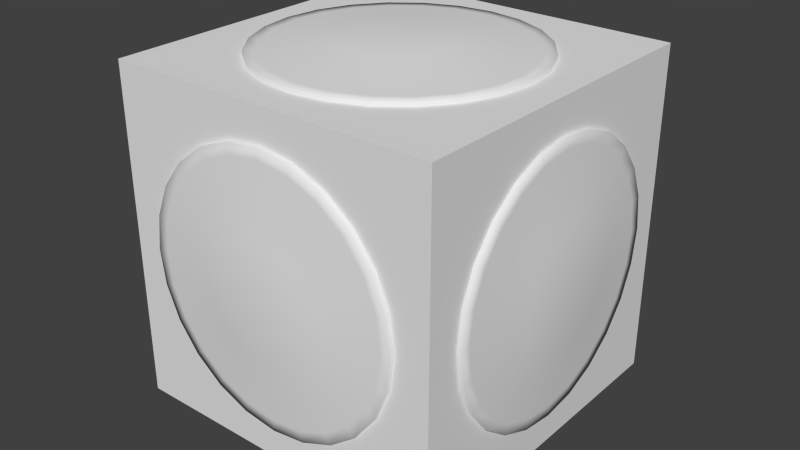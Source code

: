 # Source: TubeHub.blend  (saved by Blender 2.69.0; exported with 4.5.12 LTS)
import bpy
from mathutils import Matrix  # noqa: F401  (used for matrix-valued properties, if any)

bpy.ops.wm.read_factory_settings(use_empty=True)
scene = bpy.context.scene
scene.name = 'Scene'

# ---- collections
col_collection_1 = bpy.data.collections.new('Collection 1'); scene.collection.children.link(col_collection_1)

# ---- materials (node trees are filled in below, after node groups)
mat_material = bpy.data.materials.new('Material')
mat_material.alpha_threshold = 0.0
mat_material.use_transparent_shadow = False
mat_material.roughness = 0.5
mat_material.line_color = (0.0, 0.0, 0.0, 1.0)

# ---- material node trees

# ---- world
world_world = bpy.data.worlds.new('World'); scene.world = world_world
world_world.color = (0.05088, 0.05088, 0.05088)
world_world.use_sun_shadow = False
world_world.sun_shadow_jitter_overblur = 0.0
world_world.cycles.sampling_method = 'MANUAL'
world_world.cycles.sample_map_resolution = 256

# ---- meshes
me_cube = bpy.data.meshes.new('Cube')
me_cube.from_pydata([(-0.8487, -0.8487, -0.8487), (-0.8487, 0.8487, -0.8487), (0.8487, 0.8487, -0.8487), (0.8487, -0.8487, -0.8487), (-0.8487, -0.8487, 0.8487), (-0.8487, 0.8487, 0.8487), (0.8487, 0.8487, 0.8487), (0.8487, -0.8487, 0.8487)], [], [(4, 5, 1, 0), (5, 6, 2, 1), (6, 7, 3, 2), (7, 4, 0, 3), (0, 1, 2, 3), (7, 6, 5, 4)])
me_cube.use_remesh_preserve_volume = False
me_cube.use_remesh_preserve_attributes = False
me_cube.use_mirror_vertex_groups = False
me_cube.update()
me_sphere = bpy.data.meshes.new('Sphere')
me_sphere.from_pydata([(-0.4637, 0.0, 0.8032), (-0.6558, 0.0, 0.6558), (-0.8032, 0.0, 0.4637), (-0.8032, 0.0, -0.4637), (-0.6558, 0.0, -0.6558), (-0.4638, 0.0, -0.8032), (-0.4479, 0.12, 0.8032), (-0.6335, 0.1697, 0.6558), (-0.7759, 0.2079, 0.4637), (-0.7759, 0.2079, -0.4637), (-0.6335, 0.1697, -0.6558), (-0.4479, 0.12, -0.8032), (-0.4016, 0.2319, 0.8032), (-0.568, 0.3279, 0.6558), (-0.6956, 0.4016, 0.4637), (-0.7759, 0.4479, 0.2401), (-0.8032, 0.4637, 7.002e-08), (-0.7759, 0.4479, -0.2401), (-0.6956, 0.4016, -0.4637), (-0.568, 0.3279, -0.6558), (-0.4016, 0.2319, -0.8032), (-0.3279, 0.3279, 0.8032), (-0.4637, 0.4637, 0.6558), (-0.568, 0.568, 0.4637), (-0.6335, 0.6335, 0.2401), (-0.6558, 0.6558, 7.002e-08), (-0.6335, 0.6335, -0.2401), (-0.568, 0.568, -0.4637), (-0.4638, 0.4637, -0.6558), (-0.3279, 0.3279, -0.8032), (-0.2319, 0.4016, 0.8032), (-0.3279, 0.568, 0.6558), (-0.4016, 0.6956, 0.4637), (-0.4479, 0.7759, 0.2401), (-0.4637, 0.8032, 7.002e-08), (-0.4479, 0.7759, -0.2401), (-0.4016, 0.6956, -0.4637), (-0.3279, 0.568, -0.6558), (-0.2319, 0.4016, -0.8032), (-0.12, 0.4479, 0.8032), (-0.1697, 0.6335, 0.6558), (-0.2079, 0.7759, 0.4637), (-0.2079, 0.7759, -0.4637), (-0.1697, 0.6335, -0.6558), (-0.12, 0.4479, -0.8032), (-3.108e-07, 0.4637, 0.8032), (-1.339e-07, 0.6558, 0.6558), (-1.229e-07, 0.8032, 0.4637), (-1.229e-07, 0.8032, -0.4637), (-2.113e-07, 0.6558, -0.6558), (-2.556e-07, 0.4637, -0.8032), (0.12, 0.4479, 0.8032), (0.1697, 0.6335, 0.6558), (0.2079, 0.7759, 0.4637), (0.2079, 0.7759, -0.4637), (0.1697, 0.6335, -0.6558), (0.12, 0.4479, -0.8032), (0.2319, 0.4016, 0.8032), (0.3279, 0.568, 0.6558), (0.4016, 0.6956, 0.4637), (0.4479, 0.7759, 0.2401), (0.4637, 0.8032, 7.002e-08), (0.4479, 0.7759, -0.2401), (0.4016, 0.6956, -0.4637), (0.3279, 0.568, -0.6558), (0.2319, 0.4016, -0.8032), (0.3279, 0.3279, 0.8032), (0.4637, 0.4637, 0.6558), (0.568, 0.568, 0.4637), (0.6335, 0.6335, 0.2401), (0.6558, 0.6558, 7.002e-08), (0.6335, 0.6335, -0.2401), (0.568, 0.568, -0.4637), (0.4637, 0.4637, -0.6558), (0.3279, 0.3279, -0.8032), (0.4016, 0.2319, 0.8032), (0.568, 0.3279, 0.6558), (0.6956, 0.4016, 0.4637), (0.7759, 0.4479, 0.2401), (0.8032, 0.4637, 7.002e-08), (0.7759, 0.4479, -0.2401), (0.6956, 0.4016, -0.4637), (0.568, 0.3279, -0.6558), (0.4016, 0.2319, -0.8032), (0.4479, 0.12, 0.8032), (0.6335, 0.1697, 0.6558), (0.7759, 0.2079, 0.4637), (0.7759, 0.2079, -0.4637), (0.6335, 0.1697, -0.6558), (0.4479, 0.12, -0.8032), (0.4637, -3.82e-08, 0.8032), (0.6558, -2.814e-07, 0.6558), (0.8032, -3.81e-07, 0.4637), (0.8032, -3.81e-07, -0.4637), (0.6558, -2.704e-07, -0.6558), (0.4637, -1.267e-07, -0.8032), (0.4479, -0.12, 0.8032), (0.6335, -0.1697, 0.6558), (0.7759, -0.2079, 0.4637), (0.7759, -0.2079, -0.4637), (0.6335, -0.1697, -0.6558), (0.4479, -0.12, -0.8032), (0.4016, -0.2319, 0.8032), (0.568, -0.3279, 0.6558), (0.6956, -0.4016, 0.4637), (0.7759, -0.4479, 0.2401), (0.8032, -0.4638, 7.002e-08), (0.7759, -0.4479, -0.2401), (0.6956, -0.4016, -0.4637), (0.568, -0.3279, -0.6558), (0.4016, -0.2319, -0.8032), (0.3279, -0.3279, 0.8032), (0.4637, -0.4638, 0.6558), (0.568, -0.568, 0.4637), (0.6335, -0.6335, 0.2401), (0.6558, -0.6558, 7.002e-08), (0.6335, -0.6335, -0.2401), (0.568, -0.568, -0.4637), (0.4637, -0.4638, -0.6558), (0.3279, -0.3279, -0.8032), (0.2319, -0.4016, 0.8032), (0.3279, -0.568, 0.6558), (0.4016, -0.6956, 0.4637), (0.4479, -0.7759, 0.2401), (0.4637, -0.8032, 7.002e-08), (0.4479, -0.7759, -0.2401), (0.4016, -0.6956, -0.4637), (0.3279, -0.568, -0.6558), (0.2319, -0.4016, -0.8032), (0.12, -0.4479, 0.8032), (0.1697, -0.6335, 0.6558), (0.2079, -0.7759, 0.4637), (0.2079, -0.7759, -0.4637), (0.1697, -0.6335, -0.6558), (0.12, -0.4479, -0.8032), (-5.099e-07, -0.4637, 0.8032), (-7.089e-07, -0.6558, 0.6558), (-8.747e-07, -0.8032, 0.4637), (-8.747e-07, -0.8032, -0.4637), (-7.31e-07, -0.6558, -0.6558), (-5.32e-07, -0.4637, -0.8032), (-0.12, -0.4479, 0.8032), (-0.1697, -0.6335, 0.6558), (-0.2079, -0.7759, 0.4637), (-0.2079, -0.7759, -0.4637), (-0.1697, -0.6335, -0.6558), (-0.12, -0.4479, -0.8032), (-0.2319, -0.4016, 0.8032), (-0.3279, -0.568, 0.6558), (-0.4016, -0.6956, 0.4637), (-0.4479, -0.7759, 0.2401), (-0.4638, -0.8032, 7.002e-08), (-0.4479, -0.7759, -0.2401), (-0.4016, -0.6956, -0.4637), (-0.3279, -0.568, -0.6558), (-0.2319, -0.4016, -0.8032), (-0.3279, -0.3279, 0.8032), (-0.4638, -0.4637, 0.6558), (-0.568, -0.568, 0.4637), (-0.6335, -0.6335, 0.2401), (-0.6558, -0.6558, 7.002e-08), (-0.6335, -0.6335, -0.2401), (-0.568, -0.568, -0.4637), (-0.4638, -0.4637, -0.6558), (-0.3279, -0.3279, -0.8032), (-0.4016, -0.2319, 0.8032), (-0.568, -0.3279, 0.6558), (-0.6956, -0.4016, 0.4637), (-0.7759, -0.4479, 0.2401), (-0.8032, -0.4637, 7.002e-08), (-0.7759, -0.4479, -0.2401), (-0.6956, -0.4016, -0.4637), (-0.568, -0.3279, -0.6558), (-0.4016, -0.2319, -0.8032), (-0.4479, -0.12, 0.8032), (-0.6335, -0.1697, 0.6558), (-0.7759, -0.2079, 0.4637), (-0.7759, -0.2079, -0.4637), (-0.6335, -0.1697, -0.6558), (-0.4479, -0.12, -0.8032)], [], [(5, 4, 10, 11), (4, 3, 9, 10), (2, 1, 7, 8), (1, 0, 6, 7), (11, 10, 19, 20), (10, 9, 18, 19), (8, 7, 13, 14), (7, 6, 12, 13), (20, 19, 28, 29), (19, 18, 27, 28), (18, 17, 26, 27), (17, 16, 25, 26), (16, 15, 24, 25), (15, 14, 23, 24), (14, 13, 22, 23), (13, 12, 21, 22), (29, 28, 37, 38), (28, 27, 36, 37), (27, 26, 35, 36), (26, 25, 34, 35), (25, 24, 33, 34), (24, 23, 32, 33), (23, 22, 31, 32), (22, 21, 30, 31), (38, 37, 43, 44), (37, 36, 42, 43), (32, 31, 40, 41), (31, 30, 39, 40), (44, 43, 49, 50), (43, 42, 48, 49), (41, 40, 46, 47), (40, 39, 45, 46), (50, 49, 55, 56), (49, 48, 54, 55), (47, 46, 52, 53), (46, 45, 51, 52), (56, 55, 64, 65), (55, 54, 63, 64), (53, 52, 58, 59), (52, 51, 57, 58), (65, 64, 73, 74), (64, 63, 72, 73), (63, 62, 71, 72), (62, 61, 70, 71), (61, 60, 69, 70), (60, 59, 68, 69), (59, 58, 67, 68), (58, 57, 66, 67), (74, 73, 82, 83), (73, 72, 81, 82), (72, 71, 80, 81), (71, 70, 79, 80), (70, 69, 78, 79), (69, 68, 77, 78), (68, 67, 76, 77), (67, 66, 75, 76), (83, 82, 88, 89), (82, 81, 87, 88), (77, 76, 85, 86), (76, 75, 84, 85), (89, 88, 94, 95), (88, 87, 93, 94), (86, 85, 91, 92), (85, 84, 90, 91), (95, 94, 100, 101), (94, 93, 99, 100), (92, 91, 97, 98), (91, 90, 96, 97), (101, 100, 109, 110), (100, 99, 108, 109), (98, 97, 103, 104), (97, 96, 102, 103), (110, 109, 118, 119), (109, 108, 117, 118), (108, 107, 116, 117), (107, 106, 115, 116), (106, 105, 114, 115), (105, 104, 113, 114), (104, 103, 112, 113), (103, 102, 111, 112), (119, 118, 127, 128), (118, 117, 126, 127), (117, 116, 125, 126), (116, 115, 124, 125), (115, 114, 123, 124), (114, 113, 122, 123), (113, 112, 121, 122), (112, 111, 120, 121), (128, 127, 133, 134), (127, 126, 132, 133), (122, 121, 130, 131), (121, 120, 129, 130), (134, 133, 139, 140), (133, 132, 138, 139), (131, 130, 136, 137), (130, 129, 135, 136), (140, 139, 145, 146), (139, 138, 144, 145), (137, 136, 142, 143), (136, 135, 141, 142), (146, 145, 154, 155), (145, 144, 153, 154), (143, 142, 148, 149), (142, 141, 147, 148), (155, 154, 163, 164), (154, 153, 162, 163), (153, 152, 161, 162), (152, 151, 160, 161), (151, 150, 159, 160), (150, 149, 158, 159), (149, 148, 157, 158), (148, 147, 156, 157), (164, 163, 172, 173), (163, 162, 171, 172), (162, 161, 170, 171), (161, 160, 169, 170), (160, 159, 168, 169), (159, 158, 167, 168), (158, 157, 166, 167), (157, 156, 165, 166), (173, 172, 178, 179), (172, 171, 177, 178), (167, 166, 175, 176), (166, 165, 174, 175), (179, 178, 4, 5), (178, 177, 3, 4), (176, 175, 1, 2), (175, 174, 0, 1)])
me_sphere.polygons.foreach_set('use_smooth', [True] * 128)
_uv = me_sphere.uv_layers.new(name='UVMap')
_uv.uv.foreach_set('vector', [0.06207, 0.2443, 0.1061, 0.2095, 0.1211, 0.2249, 0.08761, 0.2699, 0.1061, 0.2095, 0.1258, 0.1945, 0.1363, 0.2052, 0.1211, 0.2249, 0.157, 0.1715, 0.1612, 0.1683, 0.1637, 0.1708, 0.1604, 0.1749, 0.1612, 0.1683, 0.165, 0.1655, 0.1666, 0.1671, 0.1637, 0.1708, 0.08761, 0.2699, 0.1211, 0.2249, 0.1396, 0.2358, 0.1189, 0.288, 0.1211, 0.2249, 0.1363, 0.2052, 0.1492, 0.2129, 0.1396, 0.2358, 0.1604, 0.1749, 0.1637, 0.1708, 0.1667, 0.1725, 0.1647, 0.1774, 0.1637, 0.1708, 0.1666, 0.1671, 0.1686, 0.1682, 0.1667, 0.1725, 0.1189, 0.288, 0.1396, 0.2358, 0.1603, 0.2416, 0.1538, 0.2973, 0.1396, 0.2358, 0.1492, 0.2129, 0.1636, 0.2169, 0.1603, 0.2416, 0.1492, 0.2129, 0.155, 0.1993, 0.1658, 0.2023, 0.1636, 0.2169, 0.155, 0.1993, 0.1591, 0.19, 0.1673, 0.1923, 0.1658, 0.2023, 0.1591, 0.19, 0.1622, 0.183, 0.1684, 0.1848, 0.1673, 0.1923, 0.1622, 0.183, 0.1647, 0.1774, 0.1694, 0.1786, 0.1684, 0.1848, 0.1647, 0.1774, 0.1667, 0.1725, 0.1701, 0.1734, 0.1694, 0.1786, 0.1667, 0.1725, 0.1686, 0.1682, 0.1708, 0.1688, 0.1701, 0.1734, 0.1538, 0.2973, 0.1603, 0.2416, 0.1818, 0.2418, 0.1899, 0.2973, 0.1603, 0.2416, 0.1636, 0.2169, 0.1786, 0.2171, 0.1818, 0.2418, 0.1636, 0.2169, 0.1658, 0.2023, 0.1769, 0.2025, 0.1786, 0.2171, 0.1658, 0.2023, 0.1673, 0.1923, 0.1758, 0.1924, 0.1769, 0.2025, 0.1673, 0.1923, 0.1684, 0.1848, 0.1749, 0.1848, 0.1758, 0.1924, 0.1684, 0.1848, 0.1694, 0.1786, 0.1743, 0.1787, 0.1749, 0.1848, 0.1694, 0.1786, 0.1701, 0.1734, 0.1736, 0.1734, 0.1743, 0.1787, 0.1701, 0.1734, 0.1708, 0.1688, 0.173, 0.1687, 0.1736, 0.1734, 0.1899, 0.2973, 0.1818, 0.2418, 0.2026, 0.2365, 0.2248, 0.288, 0.1818, 0.2418, 0.1786, 0.2171, 0.1931, 0.2135, 0.2026, 0.2365, 0.1743, 0.1787, 0.1736, 0.1734, 0.177, 0.1725, 0.179, 0.1774, 0.1736, 0.1734, 0.173, 0.1687, 0.1752, 0.1681, 0.177, 0.1725, 0.2248, 0.288, 0.2026, 0.2365, 0.2213, 0.2259, 0.2561, 0.2699, 0.2026, 0.2365, 0.1931, 0.2135, 0.2062, 0.2061, 0.2213, 0.2259, 0.179, 0.1774, 0.177, 0.1725, 0.1801, 0.1707, 0.1832, 0.175, 0.177, 0.1725, 0.1752, 0.1681, 0.1772, 0.167, 0.1801, 0.1707, 0.2561, 0.2699, 0.2213, 0.2259, 0.2367, 0.2109, 0.2817, 0.2443, 0.2213, 0.2259, 0.2062, 0.2061, 0.217, 0.1957, 0.2367, 0.2109, 0.1832, 0.175, 0.1801, 0.1707, 0.1825, 0.1683, 0.1867, 0.1715, 0.1801, 0.1707, 0.1772, 0.167, 0.1788, 0.1654, 0.1825, 0.1683, 0.2817, 0.2443, 0.2367, 0.2109, 0.2476, 0.1924, 0.2997, 0.2131, 0.2367, 0.2109, 0.217, 0.1957, 0.2246, 0.1828, 0.2476, 0.1924, 0.1867, 0.1715, 0.1825, 0.1683, 0.1843, 0.1652, 0.1891, 0.1673, 0.1825, 0.1683, 0.1788, 0.1654, 0.18, 0.1634, 0.1843, 0.1652, 0.2997, 0.2131, 0.2476, 0.1924, 0.2534, 0.1717, 0.3091, 0.1782, 0.2476, 0.1924, 0.2246, 0.1828, 0.2287, 0.1683, 0.2534, 0.1717, 0.2246, 0.1828, 0.2111, 0.1769, 0.2141, 0.1662, 0.2287, 0.1683, 0.2111, 0.1769, 0.2018, 0.1729, 0.2041, 0.1647, 0.2141, 0.1662, 0.2018, 0.1729, 0.1948, 0.1698, 0.1965, 0.1635, 0.2041, 0.1647, 0.1948, 0.1698, 0.1891, 0.1673, 0.1904, 0.1626, 0.1965, 0.1635, 0.1891, 0.1673, 0.1843, 0.1652, 0.1852, 0.1618, 0.1904, 0.1626, 0.1843, 0.1652, 0.18, 0.1634, 0.1805, 0.1612, 0.1852, 0.1618, 0.3091, 0.1782, 0.2534, 0.1717, 0.2536, 0.1502, 0.3091, 0.142, 0.2534, 0.1717, 0.2287, 0.1683, 0.2289, 0.1534, 0.2536, 0.1502, 0.2287, 0.1683, 0.2141, 0.1662, 0.2143, 0.1551, 0.2289, 0.1534, 0.2141, 0.1662, 0.2041, 0.1647, 0.2042, 0.1562, 0.2143, 0.1551, 0.2041, 0.1647, 0.1965, 0.1635, 0.1966, 0.157, 0.2042, 0.1562, 0.1965, 0.1635, 0.1904, 0.1626, 0.1904, 0.1577, 0.1966, 0.157, 0.1904, 0.1626, 0.1852, 0.1618, 0.1852, 0.1583, 0.1904, 0.1577, 0.1852, 0.1618, 0.1805, 0.1612, 0.1805, 0.1589, 0.1852, 0.1583, 0.3091, 0.142, 0.2536, 0.1502, 0.2482, 0.1294, 0.2997, 0.1072, 0.2536, 0.1502, 0.2289, 0.1534, 0.2252, 0.1388, 0.2482, 0.1294, 0.1904, 0.1577, 0.1852, 0.1583, 0.1843, 0.1549, 0.1892, 0.153, 0.1852, 0.1583, 0.1805, 0.1589, 0.1799, 0.1567, 0.1843, 0.1549, 0.2997, 0.1072, 0.2482, 0.1294, 0.2377, 0.1107, 0.2816, 0.07588, 0.2482, 0.1294, 0.2252, 0.1388, 0.2179, 0.1258, 0.2377, 0.1107, 0.1892, 0.153, 0.1843, 0.1549, 0.1825, 0.1519, 0.1868, 0.1488, 0.1843, 0.1549, 0.1799, 0.1567, 0.1788, 0.1547, 0.1825, 0.1519, 0.2816, 0.07588, 0.2377, 0.1107, 0.2226, 0.09534, 0.2561, 0.05035, 0.2377, 0.1107, 0.2179, 0.1258, 0.2074, 0.115, 0.2226, 0.09534, 0.1868, 0.1488, 0.1825, 0.1519, 0.1801, 0.1494, 0.1833, 0.1453, 0.1825, 0.1519, 0.1788, 0.1547, 0.1772, 0.1532, 0.1801, 0.1494, 0.2561, 0.05035, 0.2226, 0.09534, 0.2041, 0.08441, 0.2248, 0.0323, 0.2226, 0.09534, 0.2074, 0.115, 0.1945, 0.1074, 0.2041, 0.08441, 0.1833, 0.1453, 0.1801, 0.1494, 0.177, 0.1477, 0.1791, 0.1428, 0.1801, 0.1494, 0.1772, 0.1532, 0.1752, 0.152, 0.177, 0.1477, 0.2248, 0.0323, 0.2041, 0.08441, 0.1835, 0.07864, 0.1899, 0.02295, 0.2041, 0.08441, 0.1945, 0.1074, 0.1801, 0.1033, 0.1835, 0.07864, 0.1945, 0.1074, 0.1887, 0.1209, 0.178, 0.1179, 0.1801, 0.1033, 0.1887, 0.1209, 0.1846, 0.1302, 0.1765, 0.1279, 0.178, 0.1179, 0.1846, 0.1302, 0.1816, 0.1372, 0.1753, 0.1355, 0.1765, 0.1279, 0.1816, 0.1372, 0.1791, 0.1428, 0.1744, 0.1416, 0.1753, 0.1355, 0.1791, 0.1428, 0.177, 0.1477, 0.1736, 0.1468, 0.1744, 0.1416, 0.177, 0.1477, 0.1752, 0.152, 0.173, 0.1515, 0.1736, 0.1468, 0.1899, 0.02295, 0.1835, 0.07864, 0.162, 0.07842, 0.1538, 0.02295, 0.1835, 0.07864, 0.1801, 0.1033, 0.1651, 0.1031, 0.162, 0.07842, 0.1801, 0.1033, 0.178, 0.1179, 0.1668, 0.1177, 0.1651, 0.1031, 0.178, 0.1179, 0.1765, 0.1279, 0.168, 0.1278, 0.1668, 0.1177, 0.1765, 0.1279, 0.1753, 0.1355, 0.1688, 0.1354, 0.168, 0.1278, 0.1753, 0.1355, 0.1744, 0.1416, 0.1695, 0.1416, 0.1688, 0.1354, 0.1744, 0.1416, 0.1736, 0.1468, 0.1701, 0.1468, 0.1695, 0.1416, 0.1736, 0.1468, 0.173, 0.1515, 0.1707, 0.1515, 0.1701, 0.1468, 0.1538, 0.02295, 0.162, 0.07842, 0.1412, 0.08377, 0.119, 0.0323, 0.162, 0.07842, 0.1651, 0.1031, 0.1506, 0.1068, 0.1412, 0.08377, 0.1695, 0.1416, 0.1701, 0.1468, 0.1667, 0.1477, 0.1648, 0.1428, 0.1701, 0.1468, 0.1707, 0.1515, 0.1685, 0.1521, 0.1667, 0.1477, 0.119, 0.0323, 0.1412, 0.08377, 0.1225, 0.09431, 0.08768, 0.05035, 0.1412, 0.08377, 0.1506, 0.1068, 0.1375, 0.1141, 0.1225, 0.09431, 0.1648, 0.1428, 0.1667, 0.1477, 0.1637, 0.1495, 0.1605, 0.1453, 0.1667, 0.1477, 0.1685, 0.1521, 0.1665, 0.1533, 0.1637, 0.1495, 0.08768, 0.05035, 0.1225, 0.09431, 0.1071, 0.1093, 0.06213, 0.07587, 0.1225, 0.09431, 0.1375, 0.1141, 0.1268, 0.1246, 0.1071, 0.1093, 0.1605, 0.1453, 0.1637, 0.1495, 0.1612, 0.152, 0.1571, 0.1487, 0.1637, 0.1495, 0.1665, 0.1533, 0.1649, 0.1549, 0.1612, 0.152, 0.06213, 0.07587, 0.1071, 0.1093, 0.09617, 0.1278, 0.04407, 0.1071, 0.1071, 0.1093, 0.1268, 0.1246, 0.1191, 0.1374, 0.09617, 0.1278, 0.1571, 0.1487, 0.1612, 0.152, 0.1594, 0.155, 0.1546, 0.1529, 0.1612, 0.152, 0.1649, 0.1549, 0.1638, 0.1568, 0.1594, 0.155, 0.04407, 0.1071, 0.09617, 0.1278, 0.09039, 0.1485, 0.0347, 0.142, 0.09617, 0.1278, 0.1191, 0.1374, 0.115, 0.1519, 0.09039, 0.1485, 0.1191, 0.1374, 0.1327, 0.1433, 0.1296, 0.154, 0.115, 0.1519, 0.1327, 0.1433, 0.1419, 0.1474, 0.1397, 0.1555, 0.1296, 0.154, 0.1419, 0.1474, 0.1489, 0.1504, 0.1472, 0.1567, 0.1397, 0.1555, 0.1489, 0.1504, 0.1546, 0.1529, 0.1533, 0.1576, 0.1472, 0.1567, 0.1546, 0.1529, 0.1594, 0.155, 0.1585, 0.1584, 0.1533, 0.1576, 0.1594, 0.155, 0.1638, 0.1568, 0.1632, 0.159, 0.1585, 0.1584, 0.0347, 0.142, 0.09039, 0.1485, 0.09017, 0.17, 0.03469, 0.1781, 0.09039, 0.1485, 0.115, 0.1519, 0.1148, 0.1669, 0.09017, 0.17, 0.115, 0.1519, 0.1296, 0.154, 0.1295, 0.1651, 0.1148, 0.1669, 0.1296, 0.154, 0.1397, 0.1555, 0.1396, 0.164, 0.1295, 0.1651, 0.1397, 0.1555, 0.1472, 0.1567, 0.1472, 0.1632, 0.1396, 0.164, 0.1472, 0.1567, 0.1533, 0.1576, 0.1533, 0.1625, 0.1472, 0.1632, 0.1533, 0.1576, 0.1585, 0.1584, 0.1585, 0.1619, 0.1533, 0.1625, 0.1585, 0.1584, 0.1632, 0.159, 0.1632, 0.1613, 0.1585, 0.1619, 0.03469, 0.1781, 0.09017, 0.17, 0.09551, 0.1908, 0.04402, 0.213, 0.09017, 0.17, 0.1148, 0.1669, 0.1185, 0.1814, 0.09551, 0.1908, 0.1533, 0.1625, 0.1585, 0.1619, 0.1594, 0.1653, 0.1546, 0.1672, 0.1585, 0.1619, 0.1632, 0.1613, 0.1638, 0.1635, 0.1594, 0.1653, 0.04402, 0.213, 0.09551, 0.1908, 0.1061, 0.2095, 0.06207, 0.2443, 0.09551, 0.1908, 0.1185, 0.1814, 0.1258, 0.1945, 0.1061, 0.2095, 0.1546, 0.1672, 0.1594, 0.1653, 0.1612, 0.1683, 0.157, 0.1715, 0.1594, 0.1653, 0.1638, 0.1635, 0.165, 0.1655, 0.1612, 0.1683])
me_sphere.use_remesh_preserve_volume = False
me_sphere.use_remesh_preserve_attributes = False
me_sphere.use_mirror_vertex_groups = False
me_sphere.update()
me_cylinder_001 = bpy.data.meshes.new('Cylinder.001')
me_cylinder_001.from_pydata([(0.0, -0.625, 0.8), (0.0, -0.625, -0.8), (0.1618, -0.6037, 0.8), (0.1618, -0.6037, -0.8), (0.3125, -0.5413, 0.8), (0.3125, -0.5413, -0.8), (0.4419, -0.4419, 0.8), (0.4419, -0.4419, -0.8), (0.5413, -0.3125, 0.8), (0.5413, -0.3125, -0.8), (0.6037, -0.1618, 0.8), (0.6037, -0.1618, -0.8), (0.625, -1.711e-06, 0.8), (0.625, 1.616e-06, -0.8), (0.6037, 0.1618, 0.8), (0.6037, 0.1618, -0.8), (0.5413, 0.3125, 0.8), (0.5413, 0.3125, -0.8), (0.4419, 0.4419, 0.8), (0.4419, 0.4419, -0.8), (0.3125, 0.5413, 0.8), (0.3125, 0.5413, -0.8), (0.1618, 0.6037, 0.8), (0.1618, 0.6037, -0.8), (2.434e-07, 0.625, 0.8), (2.434e-07, 0.625, -0.8), (-0.1618, 0.6037, 0.8), (-0.1618, 0.6037, -0.8), (-0.3125, 0.5413, 0.8), (-0.3125, 0.5413, -0.8), (-0.4419, 0.4419, 0.8), (-0.4419, 0.4419, -0.8), (-0.5413, 0.3125, 0.8), (-0.5413, 0.3125, -0.8), (-0.6037, 0.1618, 0.8), (-0.6037, 0.1618, -0.8), (-0.625, -1.373e-06, 0.8), (-0.625, 1.954e-06, -0.8), (-0.6037, -0.1618, 0.8), (-0.6037, -0.1618, -0.8), (-0.5413, -0.3125, 0.8), (-0.5413, -0.3125, -0.8), (-0.4419, -0.4419, 0.8), (-0.4419, -0.4419, -0.8), (-0.3125, -0.5413, 0.8), (-0.3125, -0.5413, -0.8), (-0.1618, -0.6037, 0.8), (-0.1618, -0.6037, -0.8), (9.096e-09, -0.5746, 0.8), (0.1487, -0.555, 0.8), (0.1487, -0.555, -0.8), (9.096e-09, -0.5746, -0.8), (0.2873, -0.4976, 0.8), (0.2873, -0.4976, -0.8), (0.4063, -0.4063, 0.8), (0.4063, -0.4063, -0.8), (0.4976, -0.2873, 0.8), (0.4976, -0.2873, -0.8), (0.555, -0.1487, 0.8), (0.555, -0.1487, -0.8), (0.5746, -1.701e-06, 0.8), (0.5746, 1.625e-06, -0.8), (0.555, 0.1487, 0.8), (0.555, 0.1487, -0.8), (0.4976, 0.2873, 0.8), (0.4976, 0.2873, -0.8), (0.4063, 0.4063, 0.8), (0.4063, 0.4063, -0.8), (0.2873, 0.4976, 0.8), (0.2873, 0.4976, -0.8), (0.1487, 0.555, 0.8), (0.1487, 0.555, -0.8), (2.248e-07, 0.5746, 0.8), (2.248e-07, 0.5746, -0.8), (-0.1487, 0.555, 0.8), (-0.1487, 0.555, -0.8), (-0.2873, 0.4976, 0.8), (-0.2873, 0.4976, -0.8), (-0.4063, 0.4063, 0.8), (-0.4063, 0.4063, -0.8), (-0.4976, 0.2873, 0.8), (-0.4976, 0.2873, -0.8), (-0.555, 0.1487, 0.8), (-0.555, 0.1487, -0.8), (-0.5746, -1.4e-06, 0.8), (-0.5746, 1.927e-06, -0.8), (-0.555, -0.1487, 0.8), (-0.555, -0.1487, -0.8), (-0.4976, -0.2873, 0.8), (-0.4976, -0.2873, -0.8), (-0.4063, -0.4063, 0.8), (-0.4063, -0.4063, -0.8), (-0.2873, -0.4976, 0.8), (-0.2873, -0.4976, -0.8), (-0.1487, -0.555, 0.8), (-0.1487, -0.555, -0.8), (6.822e-08, -0.272, 0.85), (0.07039, -0.2627, 0.85), (0.07039, -0.2627, -0.85), (6.822e-08, -0.272, -0.85), (0.136, -0.2355, 0.85), (0.136, -0.2355, -0.85), (0.1923, -0.1923, 0.85), (0.1923, -0.1923, -0.85), (0.2355, -0.136, 0.85), (0.2355, -0.136, -0.85), (0.2627, -0.0704, 0.85), (0.2627, -0.07039, -0.85), (0.272, -1.681e-06, 0.85), (0.272, 1.714e-06, -0.85), (0.2627, 0.07039, 0.85), (0.2627, 0.0704, -0.85), (0.2355, 0.136, 0.85), (0.2355, 0.136, -0.85), (0.1923, 0.1923, 0.85), (0.1923, 0.1923, -0.85), (0.136, 0.2355, 0.85), (0.136, 0.2355, -0.85), (0.07039, 0.2627, 0.85), (0.07039, 0.2627, -0.85), (1.02e-07, 0.272, 0.85), (1.02e-07, 0.272, -0.85), (-0.07039, 0.2627, 0.85), (-0.07039, 0.2627, -0.85), (-0.136, 0.2355, 0.85), (-0.136, 0.2355, -0.85), (-0.1923, 0.1923, 0.85), (-0.1923, 0.1923, -0.85), (-0.2355, 0.136, 0.85), (-0.2355, 0.136, -0.85), (-0.2627, 0.07039, 0.85), (-0.2627, 0.0704, -0.85), (-0.272, -1.617e-06, 0.85), (-0.272, 1.779e-06, -0.85), (-0.2627, -0.0704, 0.85), (-0.2627, -0.07039, -0.85), (-0.2355, -0.136, 0.85), (-0.2355, -0.136, -0.85), (-0.1923, -0.1923, 0.85), (-0.1923, -0.1923, -0.85), (-0.136, -0.2355, 0.85), (-0.136, -0.2355, -0.85), (-0.07039, -0.2627, 0.85), (-0.07039, -0.2627, -0.85), (-0.8, 0.005613, 0.625), (0.8, 8.317e-07, 0.625), (-0.8, 0.1674, 0.6037), (0.8, 0.1618, 0.6037), (-0.8, 0.3181, 0.5413), (0.8, 0.3125, 0.5413), (-0.8, 0.4476, 0.4419), (0.8, 0.4419, 0.4419), (-0.8, 0.5469, 0.3125), (0.8, 0.5413, 0.3125), (-0.8, 0.6093, 0.1618), (0.8, 0.6037, 0.1618), (-0.8, 0.6306, 8.789e-07), (0.8, 0.625, -7.845e-07), (-0.8, 0.6093, -0.1618), (0.8, 0.6037, -0.1618), (-0.8, 0.5469, -0.3125), (0.8, 0.5413, -0.3125), (-0.8, 0.4476, -0.4419), (0.8, 0.4419, -0.4419), (-0.8, 0.3181, -0.5413), (0.8, 0.3125, -0.5413), (-0.8, 0.1674, -0.6037), (0.8, 0.1618, -0.6037), (-0.8, 0.005613, -0.625), (0.8, 1.075e-06, -0.625), (-0.8, -0.1561, -0.6037), (0.8, -0.1618, -0.6037), (-0.8, -0.3069, -0.5413), (0.8, -0.3125, -0.5413), (-0.8, -0.4363, -0.4419), (0.8, -0.4419, -0.4419), (-0.8, -0.5357, -0.3125), (0.8, -0.5413, -0.3125), (-0.8, -0.5981, -0.1618), (0.8, -0.6037, -0.1618), (-0.8, -0.6194, 5.411e-07), (0.8, -0.625, -1.122e-06), (-0.8, -0.5981, 0.1618), (0.8, -0.6037, 0.1618), (-0.8, -0.5357, 0.3125), (0.8, -0.5413, 0.3125), (-0.8, -0.4363, 0.4419), (0.8, -0.4419, 0.4419), (-0.8, -0.3069, 0.5413), (0.8, -0.3125, 0.5413), (-0.8, -0.1561, 0.6037), (0.8, -0.1618, 0.6037), (0.0, 0.8, 0.625), (0.0, -0.8, 0.625), (0.1618, 0.8, 0.6037), (0.1618, -0.8, 0.6037), (0.3125, 0.8, 0.5413), (0.3125, -0.8, 0.5413), (0.4419, 0.8, 0.4419), (0.4419, -0.8, 0.4419), (0.5413, 0.8, 0.3125), (0.5413, -0.8, 0.3125), (0.6037, 0.8, 0.1618), (0.6037, -0.8, 0.1618), (0.625, 0.8, 8.789e-07), (0.625, -0.8, -7.845e-07), (0.6037, 0.8, -0.1618), (0.6037, -0.8, -0.1618), (0.5413, 0.8, -0.3125), (0.5413, -0.8, -0.3125), (0.4419, 0.8, -0.4419), (0.4419, -0.8, -0.4419), (0.3125, 0.8, -0.5413), (0.3125, -0.8, -0.5413), (0.1618, 0.8, -0.6037), (0.1618, -0.8, -0.6037), (2.434e-07, 0.8, -0.625), (2.434e-07, -0.8, -0.625), (-0.1618, 0.8, -0.6037), (-0.1618, -0.8, -0.6037), (-0.3125, 0.8, -0.5413), (-0.3125, -0.8, -0.5413), (-0.4419, 0.8, -0.4419), (-0.4419, -0.8, -0.4419), (-0.5413, 0.8, -0.3125), (-0.5413, -0.8, -0.3125), (-0.6037, 0.8, -0.1618), (-0.6037, -0.8, -0.1618), (-0.625, 0.8, 5.411e-07), (-0.625, -0.8, -1.122e-06), (-0.6037, 0.8, 0.1618), (-0.6037, -0.8, 0.1618), (-0.5413, 0.8, 0.3125), (-0.5413, -0.8, 0.3125), (-0.4419, 0.8, 0.4419), (-0.4419, -0.8, 0.4419), (-0.3125, 0.8, 0.5413), (-0.3125, -0.8, 0.5413), (-0.1618, 0.8, 0.6037), (-0.1618, -0.8, 0.6037), (-0.8, 0.005613, 0.5746), (-0.8, 0.1543, 0.555), (0.8, 0.1487, 0.555), (0.8, 8.408e-07, 0.5746), (-0.8, 0.2929, 0.4976), (0.8, 0.2873, 0.4976), (-0.8, 0.4119, 0.4063), (0.8, 0.4063, 0.4063), (-0.8, 0.5032, 0.2873), (0.8, 0.4976, 0.2873), (-0.8, 0.5606, 0.1487), (0.8, 0.555, 0.1487), (-0.8, 0.5802, 8.698e-07), (0.8, 0.5746, -7.936e-07), (-0.8, 0.5606, -0.1487), (0.8, 0.555, -0.1487), (-0.8, 0.5032, -0.2873), (0.8, 0.4976, -0.2873), (-0.8, 0.4119, -0.4063), (0.8, 0.4063, -0.4063), (-0.8, 0.2929, -0.4976), (0.8, 0.2873, -0.4976), (-0.8, 0.1543, -0.555), (0.8, 0.1487, -0.555), (-0.8, 0.005613, -0.5746), (0.8, 1.056e-06, -0.5746), (-0.8, -0.1431, -0.555), (0.8, -0.1487, -0.555), (-0.8, -0.2817, -0.4976), (0.8, -0.2873, -0.4976), (-0.8, -0.4007, -0.4063), (0.8, -0.4063, -0.4063), (-0.8, -0.492, -0.2873), (0.8, -0.4976, -0.2873), (-0.8, -0.5494, -0.1487), (0.8, -0.555, -0.1487), (-0.8, -0.569, 5.688e-07), (0.8, -0.5746, -1.095e-06), (-0.8, -0.5494, 0.1487), (0.8, -0.555, 0.1487), (-0.8, -0.492, 0.2873), (0.8, -0.4976, 0.2873), (-0.8, -0.4007, 0.4063), (0.8, -0.4063, 0.4063), (-0.8, -0.2817, 0.4976), (0.8, -0.2873, 0.4976), (-0.8, -0.1431, 0.555), (0.8, -0.1487, 0.555), (9.096e-09, 0.8, 0.5746), (0.1487, 0.8, 0.555), (0.1487, -0.8, 0.555), (9.096e-09, -0.8, 0.5746), (0.2873, 0.8, 0.4976), (0.2873, -0.8, 0.4976), (0.4063, 0.8, 0.4063), (0.4063, -0.8, 0.4063), (0.4976, 0.8, 0.2873), (0.4976, -0.8, 0.2873), (0.555, 0.8, 0.1487), (0.555, -0.8, 0.1487), (0.5746, 0.8, 8.698e-07), (0.5746, -0.8, -7.936e-07), (0.555, 0.8, -0.1487), (0.555, -0.8, -0.1487), (0.4976, 0.8, -0.2873), (0.4976, -0.8, -0.2873), (0.4063, 0.8, -0.4063), (0.4063, -0.8, -0.4063), (0.2873, 0.8, -0.4976), (0.2873, -0.8, -0.4976), (0.1487, 0.8, -0.555), (0.1487, -0.8, -0.555), (2.248e-07, 0.8, -0.5746), (2.248e-07, -0.8, -0.5746), (-0.1487, 0.8, -0.555), (-0.1487, -0.8, -0.555), (-0.2873, 0.8, -0.4976), (-0.2873, -0.8, -0.4976), (-0.4063, 0.8, -0.4063), (-0.4063, -0.8, -0.4063), (-0.4976, 0.8, -0.2873), (-0.4976, -0.8, -0.2873), (-0.555, 0.8, -0.1487), (-0.555, -0.8, -0.1487), (-0.5746, 0.8, 5.688e-07), (-0.5746, -0.8, -1.095e-06), (-0.555, 0.8, 0.1487), (-0.555, -0.8, 0.1487), (-0.4976, 0.8, 0.2873), (-0.4976, -0.8, 0.2873), (-0.4063, 0.8, 0.4063), (-0.4063, -0.8, 0.4063), (-0.2873, 0.8, 0.4976), (-0.2873, -0.8, 0.4976), (-0.1487, 0.8, 0.555), (-0.1487, -0.8, 0.555), (-0.85, 0.005613, 0.272), (-0.85, 0.07601, 0.2627), (0.85, 0.07039, 0.2627), (0.85, 9.022e-07, 0.272), (-0.85, 0.1416, 0.2355), (0.85, 0.136, 0.2355), (-0.85, 0.1979, 0.1923), (0.85, 0.1923, 0.1923), (-0.85, 0.2412, 0.136), (0.85, 0.2355, 0.136), (-0.85, 0.2683, 0.07039), (0.85, 0.2627, 0.07039), (-0.85, 0.2776, 8.175e-07), (0.85, 0.272, -8.504e-07), (-0.85, 0.2683, -0.07039), (0.85, 0.2627, -0.07039), (-0.85, 0.2412, -0.136), (0.85, 0.2355, -0.136), (-0.85, 0.1979, -0.1923), (0.85, 0.1923, -0.1923), (-0.85, 0.1416, -0.2355), (0.85, 0.136, -0.2355), (-0.85, 0.07601, -0.2627), (0.85, 0.07039, -0.2627), (-0.85, 0.005613, -0.272), (0.85, 9.337e-07, -0.272), (-0.85, -0.06478, -0.2627), (0.85, -0.07039, -0.2627), (-0.85, -0.1304, -0.2355), (0.85, -0.136, -0.2355), (-0.85, -0.1867, -0.1923), (0.85, -0.1923, -0.1923), (-0.85, -0.2299, -0.136), (0.85, -0.2355, -0.136), (-0.85, -0.2571, -0.07039), (0.85, -0.2627, -0.07039), (-0.85, -0.2664, 7.53e-07), (0.85, -0.272, -9.153e-07), (-0.85, -0.2571, 0.07039), (0.85, -0.2627, 0.07039), (-0.85, -0.2299, 0.136), (0.85, -0.2355, 0.136), (-0.85, -0.1867, 0.1923), (0.85, -0.1923, 0.1923), (-0.85, -0.1304, 0.2355), (0.85, -0.136, 0.2355), (-0.85, -0.06478, 0.2627), (0.85, -0.07039, 0.2627), (6.822e-08, 0.85, 0.272), (0.07039, 0.85, 0.2627), (0.07039, -0.85, 0.2627), (6.822e-08, -0.85, 0.272), (0.136, 0.85, 0.2355), (0.136, -0.85, 0.2355), (0.1923, 0.85, 0.1923), (0.1923, -0.85, 0.1923), (0.2355, 0.85, 0.136), (0.2355, -0.85, 0.136), (0.2627, 0.85, 0.07039), (0.2627, -0.85, 0.07039), (0.272, 0.85, 8.175e-07), (0.272, -0.85, -8.504e-07), (0.2627, 0.85, -0.07039), (0.2627, -0.85, -0.07039), (0.2355, 0.85, -0.136), (0.2355, -0.85, -0.136), (0.1923, 0.85, -0.1923), (0.1923, -0.85, -0.1923), (0.136, 0.85, -0.2355), (0.136, -0.85, -0.2355), (0.07039, 0.85, -0.2627), (0.07039, -0.85, -0.2627), (1.02e-07, 0.85, -0.272), (1.02e-07, -0.85, -0.272), (-0.07039, 0.85, -0.2627), (-0.07039, -0.85, -0.2627), (-0.136, 0.85, -0.2355), (-0.136, -0.85, -0.2355), (-0.1923, 0.85, -0.1923), (-0.1923, -0.85, -0.1923), (-0.2355, 0.85, -0.136), (-0.2355, -0.85, -0.136), (-0.2627, 0.85, -0.07039), (-0.2627, -0.85, -0.07039), (-0.272, 0.85, 7.53e-07), (-0.272, -0.85, -9.153e-07), (-0.2627, 0.85, 0.07039), (-0.2627, -0.85, 0.07039), (-0.2355, 0.85, 0.136), (-0.2355, -0.85, 0.136), (-0.1923, 0.85, 0.1923), (-0.1923, -0.85, 0.1923), (-0.136, 0.85, 0.2355), (-0.136, -0.85, 0.2355), (-0.07039, 0.85, 0.2627), (-0.07039, -0.85, 0.2627)], [], [(0, 1, 3, 2), (2, 3, 5, 4), (4, 5, 7, 6), (6, 7, 9, 8), (8, 9, 11, 10), (10, 11, 13, 12), (12, 13, 15, 14), (14, 15, 17, 16), (16, 17, 19, 18), (18, 19, 21, 20), (20, 21, 23, 22), (22, 23, 25, 24), (24, 25, 27, 26), (26, 27, 29, 28), (28, 29, 31, 30), (30, 31, 33, 32), (32, 33, 35, 34), (34, 35, 37, 36), (36, 37, 39, 38), (38, 39, 41, 40), (40, 41, 43, 42), (42, 43, 45, 44), (46, 47, 1, 0), (44, 45, 47, 46), (96, 97, 100, 102, 104, 106, 108, 110, 112, 114, 116, 118, 120, 122, 124, 126, 128, 130, 132, 134, 136, 138, 140, 142), (98, 99, 143, 141, 139, 137, 135, 133, 131, 129, 127, 125, 123, 121, 119, 117, 115, 113, 111, 109, 107, 105, 103, 101), (49, 48, 0, 2), (51, 50, 3, 1), (52, 49, 2, 4), (50, 53, 5, 3), (54, 52, 4, 6), (53, 55, 7, 5), (56, 54, 6, 8), (55, 57, 9, 7), (58, 56, 8, 10), (57, 59, 11, 9), (60, 58, 10, 12), (59, 61, 13, 11), (62, 60, 12, 14), (61, 63, 15, 13), (64, 62, 14, 16), (63, 65, 17, 15), (66, 64, 16, 18), (65, 67, 19, 17), (68, 66, 18, 20), (67, 69, 21, 19), (70, 68, 20, 22), (69, 71, 23, 21), (72, 70, 22, 24), (71, 73, 25, 23), (74, 72, 24, 26), (73, 75, 27, 25), (76, 74, 26, 28), (75, 77, 29, 27), (78, 76, 28, 30), (77, 79, 31, 29), (80, 78, 30, 32), (79, 81, 33, 31), (82, 80, 32, 34), (81, 83, 35, 33), (84, 82, 34, 36), (83, 85, 37, 35), (86, 84, 36, 38), (85, 87, 39, 37), (88, 86, 38, 40), (87, 89, 41, 39), (90, 88, 40, 42), (89, 91, 43, 41), (92, 90, 42, 44), (91, 93, 45, 43), (94, 92, 44, 46), (93, 95, 47, 45), (48, 94, 46, 0), (95, 51, 1, 47), (97, 96, 48, 49), (99, 98, 50, 51), (100, 97, 49, 52), (98, 101, 53, 50), (102, 100, 52, 54), (101, 103, 55, 53), (104, 102, 54, 56), (103, 105, 57, 55), (106, 104, 56, 58), (105, 107, 59, 57), (108, 106, 58, 60), (107, 109, 61, 59), (110, 108, 60, 62), (109, 111, 63, 61), (112, 110, 62, 64), (111, 113, 65, 63), (114, 112, 64, 66), (113, 115, 67, 65), (116, 114, 66, 68), (115, 117, 69, 67), (118, 116, 68, 70), (117, 119, 71, 69), (120, 118, 70, 72), (119, 121, 73, 71), (122, 120, 72, 74), (121, 123, 75, 73), (124, 122, 74, 76), (123, 125, 77, 75), (126, 124, 76, 78), (125, 127, 79, 77), (128, 126, 78, 80), (127, 129, 81, 79), (130, 128, 80, 82), (129, 131, 83, 81), (132, 130, 82, 84), (131, 133, 85, 83), (134, 132, 84, 86), (133, 135, 87, 85), (136, 134, 86, 88), (135, 137, 89, 87), (138, 136, 88, 90), (137, 139, 91, 89), (140, 138, 90, 92), (139, 141, 93, 91), (142, 140, 92, 94), (141, 143, 95, 93), (96, 142, 94, 48), (143, 99, 51, 95), (144, 145, 147, 146), (146, 147, 149, 148), (148, 149, 151, 150), (150, 151, 153, 152), (152, 153, 155, 154), (154, 155, 157, 156), (156, 157, 159, 158), (158, 159, 161, 160), (160, 161, 163, 162), (162, 163, 165, 164), (164, 165, 167, 166), (166, 167, 169, 168), (168, 169, 171, 170), (170, 171, 173, 172), (172, 173, 175, 174), (174, 175, 177, 176), (176, 177, 179, 178), (178, 179, 181, 180), (180, 181, 183, 182), (182, 183, 185, 184), (184, 185, 187, 186), (186, 187, 189, 188), (190, 191, 145, 144), (188, 189, 191, 190), (192, 193, 195, 194), (194, 195, 197, 196), (196, 197, 199, 198), (198, 199, 201, 200), (200, 201, 203, 202), (202, 203, 205, 204), (204, 205, 207, 206), (206, 207, 209, 208), (208, 209, 211, 210), (210, 211, 213, 212), (212, 213, 215, 214), (214, 215, 217, 216), (216, 217, 219, 218), (218, 219, 221, 220), (220, 221, 223, 222), (222, 223, 225, 224), (224, 225, 227, 226), (226, 227, 229, 228), (228, 229, 231, 230), (230, 231, 233, 232), (232, 233, 235, 234), (234, 235, 237, 236), (238, 239, 193, 192), (236, 237, 239, 238), (384, 385, 388, 390, 392, 394, 396, 398, 400, 402, 404, 406, 408, 410, 412, 414, 416, 418, 420, 422, 424, 426, 428, 430), (336, 337, 340, 342, 344, 346, 348, 350, 352, 354, 356, 358, 360, 362, 364, 366, 368, 370, 372, 374, 376, 378, 380, 382), (386, 387, 431, 429, 427, 425, 423, 421, 419, 417, 415, 413, 411, 409, 407, 405, 403, 401, 399, 397, 395, 393, 391, 389), (338, 339, 383, 381, 379, 377, 375, 373, 371, 369, 367, 365, 363, 361, 359, 357, 355, 353, 351, 349, 347, 345, 343, 341), (241, 240, 144, 146), (243, 242, 147, 145), (244, 241, 146, 148), (242, 245, 149, 147), (246, 244, 148, 150), (245, 247, 151, 149), (248, 246, 150, 152), (247, 249, 153, 151), (250, 248, 152, 154), (249, 251, 155, 153), (252, 250, 154, 156), (251, 253, 157, 155), (254, 252, 156, 158), (253, 255, 159, 157), (256, 254, 158, 160), (255, 257, 161, 159), (258, 256, 160, 162), (257, 259, 163, 161), (260, 258, 162, 164), (259, 261, 165, 163), (262, 260, 164, 166), (261, 263, 167, 165), (264, 262, 166, 168), (263, 265, 169, 167), (266, 264, 168, 170), (265, 267, 171, 169), (268, 266, 170, 172), (267, 269, 173, 171), (270, 268, 172, 174), (269, 271, 175, 173), (272, 270, 174, 176), (271, 273, 177, 175), (274, 272, 176, 178), (273, 275, 179, 177), (276, 274, 178, 180), (275, 277, 181, 179), (278, 276, 180, 182), (277, 279, 183, 181), (280, 278, 182, 184), (279, 281, 185, 183), (282, 280, 184, 186), (281, 283, 187, 185), (284, 282, 186, 188), (283, 285, 189, 187), (286, 284, 188, 190), (285, 287, 191, 189), (240, 286, 190, 144), (287, 243, 145, 191), (289, 288, 192, 194), (291, 290, 195, 193), (292, 289, 194, 196), (290, 293, 197, 195), (294, 292, 196, 198), (293, 295, 199, 197), (296, 294, 198, 200), (295, 297, 201, 199), (298, 296, 200, 202), (297, 299, 203, 201), (300, 298, 202, 204), (299, 301, 205, 203), (302, 300, 204, 206), (301, 303, 207, 205), (304, 302, 206, 208), (303, 305, 209, 207), (306, 304, 208, 210), (305, 307, 211, 209), (308, 306, 210, 212), (307, 309, 213, 211), (310, 308, 212, 214), (309, 311, 215, 213), (312, 310, 214, 216), (311, 313, 217, 215), (314, 312, 216, 218), (313, 315, 219, 217), (316, 314, 218, 220), (315, 317, 221, 219), (318, 316, 220, 222), (317, 319, 223, 221), (320, 318, 222, 224), (319, 321, 225, 223), (322, 320, 224, 226), (321, 323, 227, 225), (324, 322, 226, 228), (323, 325, 229, 227), (326, 324, 228, 230), (325, 327, 231, 229), (328, 326, 230, 232), (327, 329, 233, 231), (330, 328, 232, 234), (329, 331, 235, 233), (332, 330, 234, 236), (331, 333, 237, 235), (334, 332, 236, 238), (333, 335, 239, 237), (288, 334, 238, 192), (335, 291, 193, 239), (337, 336, 240, 241), (339, 338, 242, 243), (340, 337, 241, 244), (338, 341, 245, 242), (342, 340, 244, 246), (341, 343, 247, 245), (344, 342, 246, 248), (343, 345, 249, 247), (346, 344, 248, 250), (345, 347, 251, 249), (348, 346, 250, 252), (347, 349, 253, 251), (350, 348, 252, 254), (349, 351, 255, 253), (352, 350, 254, 256), (351, 353, 257, 255), (354, 352, 256, 258), (353, 355, 259, 257), (356, 354, 258, 260), (355, 357, 261, 259), (358, 356, 260, 262), (357, 359, 263, 261), (360, 358, 262, 264), (359, 361, 265, 263), (362, 360, 264, 266), (361, 363, 267, 265), (364, 362, 266, 268), (363, 365, 269, 267), (366, 364, 268, 270), (365, 367, 271, 269), (368, 366, 270, 272), (367, 369, 273, 271), (370, 368, 272, 274), (369, 371, 275, 273), (372, 370, 274, 276), (371, 373, 277, 275), (374, 372, 276, 278), (373, 375, 279, 277), (376, 374, 278, 280), (375, 377, 281, 279), (378, 376, 280, 282), (377, 379, 283, 281), (380, 378, 282, 284), (379, 381, 285, 283), (382, 380, 284, 286), (381, 383, 287, 285), (336, 382, 286, 240), (383, 339, 243, 287), (385, 384, 288, 289), (387, 386, 290, 291), (388, 385, 289, 292), (386, 389, 293, 290), (390, 388, 292, 294), (389, 391, 295, 293), (392, 390, 294, 296), (391, 393, 297, 295), (394, 392, 296, 298), (393, 395, 299, 297), (396, 394, 298, 300), (395, 397, 301, 299), (398, 396, 300, 302), (397, 399, 303, 301), (400, 398, 302, 304), (399, 401, 305, 303), (402, 400, 304, 306), (401, 403, 307, 305), (404, 402, 306, 308), (403, 405, 309, 307), (406, 404, 308, 310), (405, 407, 311, 309), (408, 406, 310, 312), (407, 409, 313, 311), (410, 408, 312, 314), (409, 411, 315, 313), (412, 410, 314, 316), (411, 413, 317, 315), (414, 412, 316, 318), (413, 415, 319, 317), (416, 414, 318, 320), (415, 417, 321, 319), (418, 416, 320, 322), (417, 419, 323, 321), (420, 418, 322, 324), (419, 421, 325, 323), (422, 420, 324, 326), (421, 423, 327, 325), (424, 422, 326, 328), (423, 425, 329, 327), (426, 424, 328, 330), (425, 427, 331, 329), (428, 426, 330, 332), (427, 429, 333, 331), (430, 428, 332, 334), (429, 431, 335, 333), (384, 430, 334, 288), (431, 387, 291, 335)])
me_cylinder_001.polygons.foreach_set('use_smooth', [True] * 366)
_uv = me_cylinder_001.uv_layers.new(name='UVMap')
_uv.uv.foreach_set('vector', [0.2331, 0.781, 0.04677, 0.7093, 0.06623, 0.6757, 0.2275, 0.7931, 0.2275, 0.7931, 0.06623, 0.6757, 0.09364, 0.6483, 0.219, 0.8033, 0.219, 0.8033, 0.09364, 0.6483, 0.1271, 0.6289, 0.2081, 0.8108, 0.2081, 0.8108, 0.1271, 0.6289, 0.1644, 0.6189, 0.1955, 0.8152, 0.1955, 0.8152, 0.1644, 0.6189, 0.2029, 0.6189, 0.1822, 0.816, 0.1822, 0.816, 0.2029, 0.6189, 0.2402, 0.6289, 0.169, 0.8144, 0.169, 0.8144, 0.2402, 0.6289, 0.2737, 0.6483, 0.1567, 0.8094, 0.1567, 0.8094, 0.2737, 0.6483, 0.3011, 0.6757, 0.1462, 0.8013, 0.1462, 0.8013, 0.3011, 0.6757, 0.3205, 0.7093, 0.1383, 0.7906, 0.1383, 0.7906, 0.3205, 0.7093, 0.3307, 0.7468, 0.1335, 0.7783, 0.1335, 0.7783, 0.3307, 0.7468, 0.3308, 0.7857, 0.1321, 0.765, 0.1321, 0.765, 0.3308, 0.7857, 0.3209, 0.8233, 0.1342, 0.7518, 0.1342, 0.7518, 0.3209, 0.8233, 0.3016, 0.8571, 0.1397, 0.7397, 0.1397, 0.7397, 0.3016, 0.8571, 0.2742, 0.8847, 0.1482, 0.7293, 0.1482, 0.7293, 0.2742, 0.8847, 0.2406, 0.9042, 0.1591, 0.7215, 0.1591, 0.7215, 0.2406, 0.9042, 0.203, 0.9144, 0.1716, 0.7167, 0.1716, 0.7167, 0.203, 0.9144, 0.1641, 0.9143, 0.185, 0.7153, 0.185, 0.7153, 0.1641, 0.9143, 0.1266, 0.9042, 0.1983, 0.7174, 0.1983, 0.7174, 0.1266, 0.9042, 0.09295, 0.8846, 0.2106, 0.7229, 0.2106, 0.7229, 0.09295, 0.8846, 0.06557, 0.857, 0.2211, 0.7313, 0.2211, 0.7313, 0.06557, 0.857, 0.0463, 0.8232, 0.229, 0.7421, 0.229, 0.7421, 0.0463, 0.8232, 0.03643, 0.7856, 0.2338, 0.7546, 0.2352, 0.7679, 0.0366, 0.7468, 0.04677, 0.7093, 0.2331, 0.781, 0.2338, 0.7546, 0.03643, 0.7856, 0.0366, 0.7468, 0.2352, 0.7679, 0.6996, 0.8514, 0.6799, 0.8486, 0.6617, 0.8408, 0.6461, 0.8286, 0.6341, 0.8128, 0.6267, 0.7944, 0.6243, 0.7747, 0.6271, 0.7551, 0.6349, 0.7368, 0.6471, 0.7212, 0.6629, 0.7093, 0.6813, 0.7019, 0.701, 0.6995, 0.7206, 0.7022, 0.7389, 0.71, 0.7545, 0.7222, 0.7664, 0.7381, 0.7739, 0.7565, 0.7763, 0.7761, 0.7735, 0.7958, 0.7657, 0.814, 0.7535, 0.8296, 0.7376, 0.8415, 0.7193, 0.8489, 0.7188, 0.8496, 0.6992, 0.8522, 0.6795, 0.8497, 0.6612, 0.8421, 0.6454, 0.8301, 0.6333, 0.8144, 0.6257, 0.7961, 0.623, 0.7765, 0.6256, 0.7568, 0.6331, 0.7385, 0.6452, 0.7227, 0.6609, 0.7106, 0.6792, 0.703, 0.6988, 0.7003, 0.7185, 0.7029, 0.7368, 0.7104, 0.7526, 0.7225, 0.7647, 0.7382, 0.7723, 0.7565, 0.775, 0.7761, 0.7724, 0.7958, 0.7649, 0.8141, 0.7528, 0.8299, 0.7371, 0.842, 0.5225, 0.01329, 0.7433, 0.01329, 0.7433, 0.234, 0.5225, 0.234, 0.5225, 0.01329, 0.7433, 0.01329, 0.7433, 0.234, 0.5225, 0.234, 0.5225, 0.01329, 0.7433, 0.01329, 0.7433, 0.234, 0.5225, 0.234, 0.5225, 0.01329, 0.7433, 0.01329, 0.7433, 0.234, 0.5225, 0.234, 0.5225, 0.01329, 0.7433, 0.01329, 0.7433, 0.234, 0.5225, 0.234, 0.5225, 0.01329, 0.7433, 0.01329, 0.7433, 0.234, 0.5225, 0.234, 0.5225, 0.01329, 0.7433, 0.01329, 0.7433, 0.234, 0.5225, 0.234, 0.5225, 0.01329, 0.7433, 0.01329, 0.7433, 0.234, 0.5225, 0.234, 0.5225, 0.01329, 0.7433, 0.01329, 0.7433, 0.234, 0.5225, 0.234, 0.5225, 0.01329, 0.7433, 0.01329, 0.7433, 0.234, 0.5225, 0.234, 0.5225, 0.01329, 0.7433, 0.01329, 0.7433, 0.234, 0.5225, 0.234, 0.5225, 0.01329, 0.7433, 0.01329, 0.7433, 0.234, 0.5225, 0.234, 0.5225, 0.01329, 0.7433, 0.01329, 0.7433, 0.234, 0.5225, 0.234, 0.5225, 0.01329, 0.7433, 0.01329, 0.7433, 0.234, 0.5225, 0.234, 0.5225, 0.01329, 0.7433, 0.01329, 0.7433, 0.234, 0.5225, 0.234, 0.5225, 0.01329, 0.7433, 0.01329, 0.7433, 0.234, 0.5225, 0.234, 0.5225, 0.01329, 0.7433, 0.01329, 0.7433, 0.234, 0.5225, 0.234, 0.5225, 0.01329, 0.7433, 0.01329, 0.7433, 0.234, 0.5225, 0.234, 0.5225, 0.01329, 0.7433, 0.01329, 0.7433, 0.234, 0.5225, 0.234, 0.5225, 0.01329, 0.7433, 0.01329, 0.7433, 0.234, 0.5225, 0.234, 0.5225, 0.01329, 0.7433, 0.01329, 0.7433, 0.234, 0.5225, 0.234, 0.5225, 0.01329, 0.7433, 0.01329, 0.7433, 0.234, 0.5225, 0.234, 0.5225, 0.01329, 0.7433, 0.01329, 0.7433, 0.234, 0.5225, 0.234, 0.5225, 0.01329, 0.7433, 0.01329, 0.7433, 0.234, 0.5225, 0.234, 0.5225, 0.01329, 0.7433, 0.01329, 0.7433, 0.234, 0.5225, 0.234, 0.5225, 0.01329, 0.7433, 0.01329, 0.7433, 0.234, 0.5225, 0.234, 0.5225, 0.01329, 0.7433, 0.01329, 0.7433, 0.234, 0.5225, 0.234, 0.5225, 0.01329, 0.7433, 0.01329, 0.7433, 0.234, 0.5225, 0.234, 0.5225, 0.01329, 0.7433, 0.01329, 0.7433, 0.234, 0.5225, 0.234, 0.5225, 0.01329, 0.7433, 0.01329, 0.7433, 0.234, 0.5225, 0.234, 0.5225, 0.01329, 0.7433, 0.01329, 0.7433, 0.234, 0.5225, 0.234, 0.5225, 0.01329, 0.7433, 0.01329, 0.7433, 0.234, 0.5225, 0.234, 0.5225, 0.01329, 0.7433, 0.01329, 0.7433, 0.234, 0.5225, 0.234, 0.5225, 0.01329, 0.7433, 0.01329, 0.7433, 0.234, 0.5225, 0.234, 0.5225, 0.01329, 0.7433, 0.01329, 0.7433, 0.234, 0.5225, 0.234, 0.5225, 0.01329, 0.7433, 0.01329, 0.7433, 0.234, 0.5225, 0.234, 0.5225, 0.01329, 0.7433, 0.01329, 0.7433, 0.234, 0.5225, 0.234, 0.5225, 0.01329, 0.7433, 0.01329, 0.7433, 0.234, 0.5225, 0.234, 0.5225, 0.01329, 0.7433, 0.01329, 0.7433, 0.234, 0.5225, 0.234, 0.5225, 0.01329, 0.7433, 0.01329, 0.7433, 0.234, 0.5225, 0.234, 0.5225, 0.01329, 0.7433, 0.01329, 0.7433, 0.234, 0.5225, 0.234, 0.5225, 0.01329, 0.7433, 0.01329, 0.7433, 0.234, 0.5225, 0.234, 0.5225, 0.01329, 0.7433, 0.01329, 0.7433, 0.234, 0.5225, 0.234, 0.5225, 0.01329, 0.7433, 0.01329, 0.7433, 0.234, 0.5225, 0.234, 0.5225, 0.01329, 0.7433, 0.01329, 0.7433, 0.234, 0.5225, 0.234, 0.5225, 0.01329, 0.7433, 0.01329, 0.7433, 0.234, 0.5225, 0.234, 0.5225, 0.01329, 0.7433, 0.01329, 0.7433, 0.234, 0.5225, 0.234, 0.5225, 0.01329, 0.7433, 0.01329, 0.7433, 0.234, 0.5225, 0.234, 0.6799, 0.8486, 0.6996, 0.8514, 0.6989, 0.9372, 0.657, 0.9314, 0.6992, 0.8522, 0.7188, 0.8496, 0.7413, 0.9325, 0.6995, 0.9381, 0.6617, 0.8408, 0.6799, 0.8486, 0.657, 0.9314, 0.6182, 0.9149, 0.7188, 0.8496, 0.7371, 0.842, 0.7803, 0.9162, 0.7413, 0.9325, 0.6461, 0.8286, 0.6617, 0.8408, 0.6182, 0.9149, 0.5849, 0.8889, 0.7371, 0.842, 0.7528, 0.8299, 0.8138, 0.8904, 0.7803, 0.9162, 0.6341, 0.8128, 0.6461, 0.8286, 0.5849, 0.8889, 0.5594, 0.8551, 0.7528, 0.8299, 0.7649, 0.8141, 0.8394, 0.8568, 0.8138, 0.8904, 0.6267, 0.7944, 0.6341, 0.8128, 0.5594, 0.8551, 0.5436, 0.816, 0.7649, 0.8141, 0.7724, 0.7958, 0.8555, 0.8177, 0.8394, 0.8568, 0.6243, 0.7747, 0.6267, 0.7944, 0.5436, 0.816, 0.5384, 0.774, 0.7724, 0.7958, 0.775, 0.7761, 0.8609, 0.7758, 0.8555, 0.8177, 0.6271, 0.7551, 0.6243, 0.7747, 0.5384, 0.774, 0.5443, 0.7322, 0.775, 0.7761, 0.7723, 0.7565, 0.8552, 0.734, 0.8609, 0.7758, 0.6349, 0.7368, 0.6271, 0.7551, 0.5443, 0.7322, 0.5608, 0.6933, 0.7723, 0.7565, 0.7647, 0.7382, 0.839, 0.695, 0.8552, 0.734, 0.6471, 0.7212, 0.6349, 0.7368, 0.5608, 0.6933, 0.5868, 0.66, 0.7647, 0.7382, 0.7526, 0.7225, 0.8131, 0.6615, 0.839, 0.695, 0.6629, 0.7093, 0.6471, 0.7212, 0.5868, 0.66, 0.6206, 0.6346, 0.7526, 0.7225, 0.7368, 0.7104, 0.7795, 0.6359, 0.8131, 0.6615, 0.6813, 0.7019, 0.6629, 0.7093, 0.6206, 0.6346, 0.6598, 0.6187, 0.7368, 0.7104, 0.7185, 0.7029, 0.7405, 0.6198, 0.7795, 0.6359, 0.701, 0.6995, 0.6813, 0.7019, 0.6598, 0.6187, 0.7017, 0.6136, 0.7185, 0.7029, 0.6988, 0.7003, 0.6985, 0.6144, 0.7405, 0.6198, 0.7206, 0.7022, 0.701, 0.6995, 0.7017, 0.6136, 0.7436, 0.6195, 0.6988, 0.7003, 0.6792, 0.703, 0.6567, 0.6201, 0.6985, 0.6144, 0.7389, 0.71, 0.7206, 0.7022, 0.7436, 0.6195, 0.7825, 0.636, 0.6792, 0.703, 0.6609, 0.7106, 0.6177, 0.6364, 0.6567, 0.6201, 0.7545, 0.7222, 0.7389, 0.71, 0.7825, 0.636, 0.8157, 0.662, 0.6609, 0.7106, 0.6452, 0.7227, 0.5842, 0.6622, 0.6177, 0.6364, 0.7664, 0.7381, 0.7545, 0.7222, 0.8157, 0.662, 0.8412, 0.6957, 0.6452, 0.7227, 0.6331, 0.7385, 0.5586, 0.6958, 0.5842, 0.6622, 0.7739, 0.7565, 0.7664, 0.7381, 0.8412, 0.6957, 0.857, 0.7349, 0.6331, 0.7385, 0.6256, 0.7568, 0.5426, 0.7349, 0.5586, 0.6958, 0.7763, 0.7761, 0.7739, 0.7565, 0.857, 0.7349, 0.8621, 0.7769, 0.6256, 0.7568, 0.623, 0.7765, 0.5372, 0.7768, 0.5426, 0.7349, 0.7735, 0.7958, 0.7763, 0.7761, 0.8621, 0.7769, 0.8562, 0.8187, 0.623, 0.7765, 0.6257, 0.7961, 0.5428, 0.8186, 0.5372, 0.7768, 0.7657, 0.814, 0.7735, 0.7958, 0.8562, 0.8187, 0.8397, 0.8576, 0.6257, 0.7961, 0.6333, 0.8144, 0.5591, 0.8576, 0.5428, 0.8186, 0.7535, 0.8296, 0.7657, 0.814, 0.8397, 0.8576, 0.8137, 0.8909, 0.6333, 0.8144, 0.6454, 0.8301, 0.5849, 0.891, 0.5591, 0.8576, 0.7376, 0.8415, 0.7535, 0.8296, 0.8137, 0.8909, 0.78, 0.9163, 0.6454, 0.8301, 0.6612, 0.8421, 0.6185, 0.9167, 0.5849, 0.891, 0.7193, 0.8489, 0.7376, 0.8415, 0.78, 0.9163, 0.7408, 0.9321, 0.6612, 0.8421, 0.6795, 0.8497, 0.6576, 0.9327, 0.6185, 0.9167, 0.6996, 0.8514, 0.7193, 0.8489, 0.7408, 0.9321, 0.6989, 0.9372, 0.6795, 0.8497, 0.6992, 0.8522, 0.6995, 0.9381, 0.6576, 0.9327, 0.329, 0.438, 0.1503, 0.5176, 0.1579, 0.5283, 0.3099, 0.4051, 0.3099, 0.4051, 0.1579, 0.5283, 0.1681, 0.5366, 0.2829, 0.3783, 0.2829, 0.3783, 0.1681, 0.5366, 0.18, 0.542, 0.2499, 0.3594, 0.2499, 0.3594, 0.18, 0.542, 0.1928, 0.5441, 0.2131, 0.3498, 0.2131, 0.3498, 0.1928, 0.5441, 0.2058, 0.5427, 0.1751, 0.3499, 0.1751, 0.3499, 0.2058, 0.5427, 0.2179, 0.538, 0.1385, 0.3598, 0.1385, 0.3598, 0.2179, 0.538, 0.2283, 0.5303, 0.1056, 0.3788, 0.1056, 0.3788, 0.2283, 0.5303, 0.2362, 0.52, 0.07878, 0.4056, 0.07878, 0.4056, 0.2362, 0.52, 0.2411, 0.508, 0.05977, 0.4383, 0.05977, 0.4383, 0.2411, 0.508, 0.2427, 0.495, 0.04989, 0.4747, 0.04989, 0.4747, 0.2427, 0.495, 0.2419, 0.482, 0.04989, 0.5124, 0.04989, 0.5124, 0.2419, 0.482, 0.2377, 0.4697, 0.05971, 0.5488, 0.05971, 0.5488, 0.2377, 0.4697, 0.2303, 0.459, 0.07867, 0.5816, 0.07867, 0.5816, 0.2303, 0.459, 0.2203, 0.4507, 0.1055, 0.6084, 0.1055, 0.6084, 0.2203, 0.4507, 0.2085, 0.4453, 0.1383, 0.6274, 0.1383, 0.6274, 0.2085, 0.4453, 0.1956, 0.4432, 0.1749, 0.6374, 0.1749, 0.6374, 0.1956, 0.4432, 0.1827, 0.4446, 0.2129, 0.6376, 0.2129, 0.6376, 0.1827, 0.4446, 0.1705, 0.4493, 0.2497, 0.6279, 0.2497, 0.6279, 0.1705, 0.4493, 0.1599, 0.457, 0.2827, 0.6091, 0.2827, 0.6091, 0.1599, 0.457, 0.1517, 0.4672, 0.3098, 0.5823, 0.3098, 0.5823, 0.1517, 0.4672, 0.1463, 0.4793, 0.3289, 0.5495, 0.3289, 0.5495, 0.1463, 0.4793, 0.1443, 0.4922, 0.3389, 0.5128, 0.3389, 0.4747, 0.1456, 0.5053, 0.1503, 0.5176, 0.329, 0.438, 0.3389, 0.5128, 0.1443, 0.4922, 0.1456, 0.5053, 0.3389, 0.4747, 0.2331, 0.781, 0.04677, 0.7093, 0.06623, 0.6757, 0.2275, 0.7931, 0.2275, 0.7931, 0.06623, 0.6757, 0.09364, 0.6483, 0.219, 0.8033, 0.219, 0.8033, 0.09364, 0.6483, 0.1271, 0.6289, 0.2081, 0.8108, 0.2081, 0.8108, 0.1271, 0.6289, 0.1644, 0.6189, 0.1955, 0.8152, 0.1955, 0.8152, 0.1644, 0.6189, 0.2029, 0.6189, 0.1822, 0.816, 0.1822, 0.816, 0.2029, 0.6189, 0.2402, 0.6289, 0.169, 0.8144, 0.169, 0.8144, 0.2402, 0.6289, 0.2737, 0.6483, 0.1567, 0.8094, 0.1567, 0.8094, 0.2737, 0.6483, 0.3011, 0.6757, 0.1462, 0.8013, 0.1462, 0.8013, 0.3011, 0.6757, 0.3205, 0.7093, 0.1383, 0.7906, 0.1383, 0.7906, 0.3205, 0.7093, 0.3307, 0.7468, 0.1335, 0.7783, 0.1335, 0.7783, 0.3307, 0.7468, 0.3308, 0.7857, 0.1321, 0.765, 0.1321, 0.765, 0.3308, 0.7857, 0.3209, 0.8233, 0.1342, 0.7518, 0.1342, 0.7518, 0.3209, 0.8233, 0.3016, 0.8571, 0.1397, 0.7397, 0.1397, 0.7397, 0.3016, 0.8571, 0.2742, 0.8847, 0.1482, 0.7293, 0.1482, 0.7293, 0.2742, 0.8847, 0.2406, 0.9042, 0.1591, 0.7215, 0.1591, 0.7215, 0.2406, 0.9042, 0.203, 0.9144, 0.1716, 0.7167, 0.1716, 0.7167, 0.203, 0.9144, 0.1641, 0.9143, 0.185, 0.7153, 0.185, 0.7153, 0.1641, 0.9143, 0.1266, 0.9042, 0.1983, 0.7174, 0.1983, 0.7174, 0.1266, 0.9042, 0.09295, 0.8846, 0.2106, 0.7229, 0.2106, 0.7229, 0.09295, 0.8846, 0.06557, 0.857, 0.2211, 0.7313, 0.2211, 0.7313, 0.06557, 0.857, 0.0463, 0.8232, 0.229, 0.7421, 0.229, 0.7421, 0.0463, 0.8232, 0.03643, 0.7856, 0.2338, 0.7546, 0.2352, 0.7679, 0.0366, 0.7468, 0.04677, 0.7093, 0.2331, 0.781, 0.2338, 0.7546, 0.03643, 0.7856, 0.0366, 0.7468, 0.2352, 0.7679, 0.6996, 0.8514, 0.6799, 0.8486, 0.6617, 0.8408, 0.6461, 0.8286, 0.6341, 0.8128, 0.6267, 0.7944, 0.6243, 0.7747, 0.6271, 0.7551, 0.6349, 0.7368, 0.6471, 0.7212, 0.6629, 0.7093, 0.6813, 0.7019, 0.701, 0.6995, 0.7206, 0.7022, 0.7389, 0.71, 0.7545, 0.7222, 0.7664, 0.7381, 0.7739, 0.7565, 0.7763, 0.7761, 0.7735, 0.7958, 0.7657, 0.814, 0.7535, 0.8296, 0.7376, 0.8415, 0.7193, 0.8489, 0.6993, 0.8512, 0.6796, 0.8486, 0.6613, 0.841, 0.6456, 0.829, 0.6335, 0.8133, 0.6259, 0.795, 0.6233, 0.7753, 0.6258, 0.7556, 0.6334, 0.7373, 0.6455, 0.7216, 0.6612, 0.7095, 0.6795, 0.7019, 0.6992, 0.6993, 0.7188, 0.7018, 0.7372, 0.7094, 0.7529, 0.7215, 0.765, 0.7372, 0.7726, 0.7555, 0.7752, 0.7752, 0.7726, 0.7948, 0.7651, 0.8131, 0.753, 0.8289, 0.7373, 0.8409, 0.719, 0.8485, 0.7188, 0.8496, 0.6992, 0.8522, 0.6795, 0.8497, 0.6612, 0.8421, 0.6454, 0.8301, 0.6333, 0.8144, 0.6257, 0.7961, 0.623, 0.7765, 0.6256, 0.7568, 0.6331, 0.7385, 0.6452, 0.7227, 0.6609, 0.7106, 0.6792, 0.703, 0.6988, 0.7003, 0.7185, 0.7029, 0.7368, 0.7104, 0.7526, 0.7225, 0.7647, 0.7382, 0.7723, 0.7565, 0.775, 0.7761, 0.7724, 0.7958, 0.7649, 0.8141, 0.7528, 0.8299, 0.7371, 0.842, 0.7189, 0.8499, 0.6992, 0.8524, 0.6795, 0.8498, 0.6612, 0.8422, 0.6455, 0.8301, 0.6335, 0.8143, 0.6259, 0.796, 0.6234, 0.7763, 0.626, 0.7566, 0.6336, 0.7383, 0.6457, 0.7226, 0.6615, 0.7106, 0.6798, 0.703, 0.6995, 0.7005, 0.7191, 0.7031, 0.7374, 0.7108, 0.7531, 0.7229, 0.7652, 0.7386, 0.7727, 0.7569, 0.7753, 0.7766, 0.7727, 0.7963, 0.765, 0.8146, 0.7529, 0.8303, 0.7372, 0.8423, 0.5225, 0.01329, 0.7433, 0.01329, 0.7433, 0.234, 0.5225, 0.234, 0.5225, 0.01329, 0.7433, 0.01329, 0.7433, 0.234, 0.5225, 0.234, 0.5225, 0.01329, 0.7433, 0.01329, 0.7433, 0.234, 0.5225, 0.234, 0.5225, 0.01329, 0.7433, 0.01329, 0.7433, 0.234, 0.5225, 0.234, 0.5225, 0.01329, 0.7433, 0.01329, 0.7433, 0.234, 0.5225, 0.234, 0.5225, 0.01329, 0.7433, 0.01329, 0.7433, 0.234, 0.5225, 0.234, 0.5225, 0.01329, 0.7433, 0.01329, 0.7433, 0.234, 0.5225, 0.234, 0.5225, 0.01329, 0.7433, 0.01329, 0.7433, 0.234, 0.5225, 0.234, 0.5225, 0.01329, 0.7433, 0.01329, 0.7433, 0.234, 0.5225, 0.234, 0.5225, 0.01329, 0.7433, 0.01329, 0.7433, 0.234, 0.5225, 0.234, 0.5225, 0.01329, 0.7433, 0.01329, 0.7433, 0.234, 0.5225, 0.234, 0.5225, 0.01329, 0.7433, 0.01329, 0.7433, 0.234, 0.5225, 0.234, 0.5225, 0.01329, 0.7433, 0.01329, 0.7433, 0.234, 0.5225, 0.234, 0.5225, 0.01329, 0.7433, 0.01329, 0.7433, 0.234, 0.5225, 0.234, 0.5225, 0.01329, 0.7433, 0.01329, 0.7433, 0.234, 0.5225, 0.234, 0.5225, 0.01329, 0.7433, 0.01329, 0.7433, 0.234, 0.5225, 0.234, 0.5225, 0.01329, 0.7433, 0.01329, 0.7433, 0.234, 0.5225, 0.234, 0.5225, 0.01329, 0.7433, 0.01329, 0.7433, 0.234, 0.5225, 0.234, 0.5225, 0.01329, 0.7433, 0.01329, 0.7433, 0.234, 0.5225, 0.234, 0.5225, 0.01329, 0.7433, 0.01329, 0.7433, 0.234, 0.5225, 0.234, 0.5225, 0.01329, 0.7433, 0.01329, 0.7433, 0.234, 0.5225, 0.234, 0.5225, 0.01329, 0.7433, 0.01329, 0.7433, 0.234, 0.5225, 0.234, 0.5225, 0.01329, 0.7433, 0.01329, 0.7433, 0.234, 0.5225, 0.234, 0.5225, 0.01329, 0.7433, 0.01329, 0.7433, 0.234, 0.5225, 0.234, 0.5225, 0.01329, 0.7433, 0.01329, 0.7433, 0.234, 0.5225, 0.234, 0.5225, 0.01329, 0.7433, 0.01329, 0.7433, 0.234, 0.5225, 0.234, 0.5225, 0.01329, 0.7433, 0.01329, 0.7433, 0.234, 0.5225, 0.234, 0.5225, 0.01329, 0.7433, 0.01329, 0.7433, 0.234, 0.5225, 0.234, 0.5225, 0.01329, 0.7433, 0.01329, 0.7433, 0.234, 0.5225, 0.234, 0.5225, 0.01329, 0.7433, 0.01329, 0.7433, 0.234, 0.5225, 0.234, 0.5225, 0.01329, 0.7433, 0.01329, 0.7433, 0.234, 0.5225, 0.234, 0.5225, 0.01329, 0.7433, 0.01329, 0.7433, 0.234, 0.5225, 0.234, 0.5225, 0.01329, 0.7433, 0.01329, 0.7433, 0.234, 0.5225, 0.234, 0.5225, 0.01329, 0.7433, 0.01329, 0.7433, 0.234, 0.5225, 0.234, 0.5225, 0.01329, 0.7433, 0.01329, 0.7433, 0.234, 0.5225, 0.234, 0.5225, 0.01329, 0.7433, 0.01329, 0.7433, 0.234, 0.5225, 0.234, 0.5225, 0.01329, 0.7433, 0.01329, 0.7433, 0.234, 0.5225, 0.234, 0.5225, 0.01329, 0.7433, 0.01329, 0.7433, 0.234, 0.5225, 0.234, 0.5225, 0.01329, 0.7433, 0.01329, 0.7433, 0.234, 0.5225, 0.234, 0.5225, 0.01329, 0.7433, 0.01329, 0.7433, 0.234, 0.5225, 0.234, 0.5225, 0.01329, 0.7433, 0.01329, 0.7433, 0.234, 0.5225, 0.234, 0.5225, 0.01329, 0.7433, 0.01329, 0.7433, 0.234, 0.5225, 0.234, 0.5225, 0.01329, 0.7433, 0.01329, 0.7433, 0.234, 0.5225, 0.234, 0.5225, 0.01329, 0.7433, 0.01329, 0.7433, 0.234, 0.5225, 0.234, 0.5225, 0.01329, 0.7433, 0.01329, 0.7433, 0.234, 0.5225, 0.234, 0.5225, 0.01329, 0.7433, 0.01329, 0.7433, 0.234, 0.5225, 0.234, 0.5225, 0.01329, 0.7433, 0.01329, 0.7433, 0.234, 0.5225, 0.234, 0.5225, 0.01329, 0.7433, 0.01329, 0.7433, 0.234, 0.5225, 0.234, 0.5225, 0.01329, 0.7433, 0.01329, 0.7433, 0.234, 0.5225, 0.234, 0.5225, 0.01329, 0.7433, 0.01329, 0.7433, 0.234, 0.5225, 0.234, 0.5225, 0.01329, 0.7433, 0.01329, 0.7433, 0.234, 0.5225, 0.234, 0.5225, 0.01329, 0.7433, 0.01329, 0.7433, 0.234, 0.5225, 0.234, 0.5225, 0.01329, 0.7433, 0.01329, 0.7433, 0.234, 0.5225, 0.234, 0.5225, 0.01329, 0.7433, 0.01329, 0.7433, 0.234, 0.5225, 0.234, 0.5225, 0.01329, 0.7433, 0.01329, 0.7433, 0.234, 0.5225, 0.234, 0.5225, 0.01329, 0.7433, 0.01329, 0.7433, 0.234, 0.5225, 0.234, 0.5225, 0.01329, 0.7433, 0.01329, 0.7433, 0.234, 0.5225, 0.234, 0.5225, 0.01329, 0.7433, 0.01329, 0.7433, 0.234, 0.5225, 0.234, 0.5225, 0.01329, 0.7433, 0.01329, 0.7433, 0.234, 0.5225, 0.234, 0.5225, 0.01329, 0.7433, 0.01329, 0.7433, 0.234, 0.5225, 0.234, 0.5225, 0.01329, 0.7433, 0.01329, 0.7433, 0.234, 0.5225, 0.234, 0.5225, 0.01329, 0.7433, 0.01329, 0.7433, 0.234, 0.5225, 0.234, 0.5225, 0.01329, 0.7433, 0.01329, 0.7433, 0.234, 0.5225, 0.234, 0.5225, 0.01329, 0.7433, 0.01329, 0.7433, 0.234, 0.5225, 0.234, 0.5225, 0.01329, 0.7433, 0.01329, 0.7433, 0.234, 0.5225, 0.234, 0.5225, 0.01329, 0.7433, 0.01329, 0.7433, 0.234, 0.5225, 0.234, 0.5225, 0.01329, 0.7433, 0.01329, 0.7433, 0.234, 0.5225, 0.234, 0.5225, 0.01329, 0.7433, 0.01329, 0.7433, 0.234, 0.5225, 0.234, 0.5225, 0.01329, 0.7433, 0.01329, 0.7433, 0.234, 0.5225, 0.234, 0.5225, 0.01329, 0.7433, 0.01329, 0.7433, 0.234, 0.5225, 0.234, 0.5225, 0.01329, 0.7433, 0.01329, 0.7433, 0.234, 0.5225, 0.234, 0.5225, 0.01329, 0.7433, 0.01329, 0.7433, 0.234, 0.5225, 0.234, 0.5225, 0.01329, 0.7433, 0.01329, 0.7433, 0.234, 0.5225, 0.234, 0.5225, 0.01329, 0.7433, 0.01329, 0.7433, 0.234, 0.5225, 0.234, 0.5225, 0.01329, 0.7433, 0.01329, 0.7433, 0.234, 0.5225, 0.234, 0.5225, 0.01329, 0.7433, 0.01329, 0.7433, 0.234, 0.5225, 0.234, 0.5225, 0.01329, 0.7433, 0.01329, 0.7433, 0.234, 0.5225, 0.234, 0.5225, 0.01329, 0.7433, 0.01329, 0.7433, 0.234, 0.5225, 0.234, 0.5225, 0.01329, 0.7433, 0.01329, 0.7433, 0.234, 0.5225, 0.234, 0.5225, 0.01329, 0.7433, 0.01329, 0.7433, 0.234, 0.5225, 0.234, 0.5225, 0.01329, 0.7433, 0.01329, 0.7433, 0.234, 0.5225, 0.234, 0.5225, 0.01329, 0.7433, 0.01329, 0.7433, 0.234, 0.5225, 0.234, 0.5225, 0.01329, 0.7433, 0.01329, 0.7433, 0.234, 0.5225, 0.234, 0.5225, 0.01329, 0.7433, 0.01329, 0.7433, 0.234, 0.5225, 0.234, 0.5225, 0.01329, 0.7433, 0.01329, 0.7433, 0.234, 0.5225, 0.234, 0.5225, 0.01329, 0.7433, 0.01329, 0.7433, 0.234, 0.5225, 0.234, 0.5225, 0.01329, 0.7433, 0.01329, 0.7433, 0.234, 0.5225, 0.234, 0.5225, 0.01329, 0.7433, 0.01329, 0.7433, 0.234, 0.5225, 0.234, 0.5225, 0.01329, 0.7433, 0.01329, 0.7433, 0.234, 0.5225, 0.234, 0.5225, 0.01329, 0.7433, 0.01329, 0.7433, 0.234, 0.5225, 0.234, 0.5225, 0.01329, 0.7433, 0.01329, 0.7433, 0.234, 0.5225, 0.234, 0.5225, 0.01329, 0.7433, 0.01329, 0.7433, 0.234, 0.5225, 0.234, 0.5225, 0.01329, 0.7433, 0.01329, 0.7433, 0.234, 0.5225, 0.234, 0.5225, 0.01329, 0.7433, 0.01329, 0.7433, 0.234, 0.5225, 0.234, 0.5225, 0.01329, 0.7433, 0.01329, 0.7433, 0.234, 0.5225, 0.234, 0.5225, 0.01329, 0.7433, 0.01329, 0.7433, 0.234, 0.5225, 0.234, 0.6796, 0.8486, 0.6993, 0.8512, 0.6995, 0.937, 0.6576, 0.9316, 0.6992, 0.8524, 0.7189, 0.8499, 0.741, 0.9328, 0.6991, 0.9383, 0.6613, 0.841, 0.6796, 0.8486, 0.6576, 0.9316, 0.6185, 0.9155, 0.7189, 0.8499, 0.7372, 0.8423, 0.7801, 0.9167, 0.741, 0.9328, 0.6456, 0.829, 0.6613, 0.841, 0.6185, 0.9155, 0.585, 0.8898, 0.7372, 0.8423, 0.7529, 0.8303, 0.8136, 0.891, 0.7801, 0.9167, 0.6335, 0.8133, 0.6456, 0.829, 0.585, 0.8898, 0.5592, 0.8564, 0.7529, 0.8303, 0.765, 0.8146, 0.8394, 0.8576, 0.8136, 0.891, 0.6259, 0.795, 0.6335, 0.8133, 0.5592, 0.8564, 0.543, 0.8174, 0.765, 0.8146, 0.7727, 0.7963, 0.8556, 0.8185, 0.8394, 0.8576, 0.6233, 0.7753, 0.6259, 0.795, 0.543, 0.8174, 0.5374, 0.7755, 0.7727, 0.7963, 0.7753, 0.7766, 0.8612, 0.7767, 0.8556, 0.8185, 0.6258, 0.7556, 0.6233, 0.7753, 0.5374, 0.7755, 0.5428, 0.7336, 0.7753, 0.7766, 0.7727, 0.7569, 0.8557, 0.7348, 0.8612, 0.7767, 0.6334, 0.7373, 0.6258, 0.7556, 0.5428, 0.7336, 0.5589, 0.6945, 0.7727, 0.7569, 0.7652, 0.7386, 0.8396, 0.6957, 0.8557, 0.7348, 0.6455, 0.7216, 0.6334, 0.7373, 0.5589, 0.6945, 0.5846, 0.661, 0.7652, 0.7386, 0.7531, 0.7229, 0.8139, 0.6622, 0.8396, 0.6957, 0.6612, 0.7095, 0.6455, 0.7216, 0.5846, 0.661, 0.6181, 0.6352, 0.7531, 0.7229, 0.7374, 0.7108, 0.7804, 0.6364, 0.8139, 0.6622, 0.6795, 0.7019, 0.6612, 0.7095, 0.6181, 0.6352, 0.6571, 0.619, 0.7374, 0.7108, 0.7191, 0.7031, 0.7414, 0.6202, 0.7804, 0.6364, 0.6992, 0.6993, 0.6795, 0.7019, 0.6571, 0.619, 0.699, 0.6134, 0.7191, 0.7031, 0.6995, 0.7005, 0.6995, 0.6146, 0.7414, 0.6202, 0.7188, 0.7018, 0.6992, 0.6993, 0.699, 0.6134, 0.7409, 0.6188, 0.6995, 0.7005, 0.6798, 0.703, 0.6576, 0.6201, 0.6995, 0.6146, 0.7372, 0.7094, 0.7188, 0.7018, 0.7409, 0.6188, 0.7799, 0.6349, 0.6798, 0.703, 0.6615, 0.7106, 0.6186, 0.6362, 0.6576, 0.6201, 0.7529, 0.7215, 0.7372, 0.7094, 0.7799, 0.6349, 0.8135, 0.6606, 0.6615, 0.7106, 0.6457, 0.7226, 0.585, 0.6618, 0.6186, 0.6362, 0.765, 0.7372, 0.7529, 0.7215, 0.8135, 0.6606, 0.8393, 0.6941, 0.6457, 0.7226, 0.6336, 0.7383, 0.5593, 0.6953, 0.585, 0.6618, 0.7726, 0.7555, 0.765, 0.7372, 0.8393, 0.6941, 0.8555, 0.7331, 0.6336, 0.7383, 0.626, 0.7566, 0.543, 0.7343, 0.5593, 0.6953, 0.7752, 0.7752, 0.7726, 0.7555, 0.8555, 0.7331, 0.8611, 0.775, 0.626, 0.7566, 0.6234, 0.7763, 0.5375, 0.7762, 0.543, 0.7343, 0.7726, 0.7948, 0.7752, 0.7752, 0.8611, 0.775, 0.8556, 0.8169, 0.6234, 0.7763, 0.6259, 0.796, 0.5429, 0.8181, 0.5375, 0.7762, 0.7651, 0.8131, 0.7726, 0.7948, 0.8556, 0.8169, 0.8395, 0.8559, 0.6259, 0.796, 0.6335, 0.8143, 0.559, 0.8572, 0.5429, 0.8181, 0.753, 0.8289, 0.7651, 0.8131, 0.8395, 0.8559, 0.8138, 0.8895, 0.6335, 0.8143, 0.6455, 0.8301, 0.5847, 0.8907, 0.559, 0.8572, 0.7373, 0.8409, 0.753, 0.8289, 0.8138, 0.8895, 0.7804, 0.9152, 0.6455, 0.8301, 0.6612, 0.8422, 0.6182, 0.9165, 0.5847, 0.8907, 0.719, 0.8485, 0.7373, 0.8409, 0.7804, 0.9152, 0.7414, 0.9315, 0.6612, 0.8422, 0.6795, 0.8498, 0.6572, 0.9327, 0.6182, 0.9165, 0.6993, 0.8512, 0.719, 0.8485, 0.7414, 0.9315, 0.6995, 0.937, 0.6795, 0.8498, 0.6992, 0.8524, 0.6991, 0.9383, 0.6572, 0.9327, 0.6799, 0.8486, 0.6996, 0.8514, 0.6989, 0.9372, 0.657, 0.9314, 0.6992, 0.8522, 0.7188, 0.8496, 0.7413, 0.9325, 0.6995, 0.9381, 0.6617, 0.8408, 0.6799, 0.8486, 0.657, 0.9314, 0.6182, 0.9149, 0.7188, 0.8496, 0.7371, 0.842, 0.7803, 0.9162, 0.7413, 0.9325, 0.6461, 0.8286, 0.6617, 0.8408, 0.6182, 0.9149, 0.5849, 0.8889, 0.7371, 0.842, 0.7528, 0.8299, 0.8138, 0.8904, 0.7803, 0.9162, 0.6341, 0.8128, 0.6461, 0.8286, 0.5849, 0.8889, 0.5594, 0.8551, 0.7528, 0.8299, 0.7649, 0.8141, 0.8394, 0.8568, 0.8138, 0.8904, 0.6267, 0.7944, 0.6341, 0.8128, 0.5594, 0.8551, 0.5436, 0.816, 0.7649, 0.8141, 0.7724, 0.7958, 0.8555, 0.8177, 0.8394, 0.8568, 0.6243, 0.7747, 0.6267, 0.7944, 0.5436, 0.816, 0.5384, 0.774, 0.7724, 0.7958, 0.775, 0.7761, 0.8609, 0.7758, 0.8555, 0.8177, 0.6271, 0.7551, 0.6243, 0.7747, 0.5384, 0.774, 0.5443, 0.7322, 0.775, 0.7761, 0.7723, 0.7565, 0.8552, 0.734, 0.8609, 0.7758, 0.6349, 0.7368, 0.6271, 0.7551, 0.5443, 0.7322, 0.5608, 0.6933, 0.7723, 0.7565, 0.7647, 0.7382, 0.839, 0.695, 0.8552, 0.734, 0.6471, 0.7212, 0.6349, 0.7368, 0.5608, 0.6933, 0.5868, 0.66, 0.7647, 0.7382, 0.7526, 0.7225, 0.8131, 0.6615, 0.839, 0.695, 0.6629, 0.7093, 0.6471, 0.7212, 0.5868, 0.66, 0.6206, 0.6346, 0.7526, 0.7225, 0.7368, 0.7104, 0.7795, 0.6359, 0.8131, 0.6615, 0.6813, 0.7019, 0.6629, 0.7093, 0.6206, 0.6346, 0.6598, 0.6187, 0.7368, 0.7104, 0.7185, 0.7029, 0.7405, 0.6198, 0.7795, 0.6359, 0.701, 0.6995, 0.6813, 0.7019, 0.6598, 0.6187, 0.7017, 0.6136, 0.7185, 0.7029, 0.6988, 0.7003, 0.6985, 0.6144, 0.7405, 0.6198, 0.7206, 0.7022, 0.701, 0.6995, 0.7017, 0.6136, 0.7436, 0.6195, 0.6988, 0.7003, 0.6792, 0.703, 0.6567, 0.6201, 0.6985, 0.6144, 0.7389, 0.71, 0.7206, 0.7022, 0.7436, 0.6195, 0.7825, 0.636, 0.6792, 0.703, 0.6609, 0.7106, 0.6177, 0.6364, 0.6567, 0.6201, 0.7545, 0.7222, 0.7389, 0.71, 0.7825, 0.636, 0.8157, 0.662, 0.6609, 0.7106, 0.6452, 0.7227, 0.5842, 0.6622, 0.6177, 0.6364, 0.7664, 0.7381, 0.7545, 0.7222, 0.8157, 0.662, 0.8412, 0.6957, 0.6452, 0.7227, 0.6331, 0.7385, 0.5586, 0.6958, 0.5842, 0.6622, 0.7739, 0.7565, 0.7664, 0.7381, 0.8412, 0.6957, 0.857, 0.7349, 0.6331, 0.7385, 0.6256, 0.7568, 0.5426, 0.7349, 0.5586, 0.6958, 0.7763, 0.7761, 0.7739, 0.7565, 0.857, 0.7349, 0.8621, 0.7769, 0.6256, 0.7568, 0.623, 0.7765, 0.5372, 0.7768, 0.5426, 0.7349, 0.7735, 0.7958, 0.7763, 0.7761, 0.8621, 0.7769, 0.8562, 0.8187, 0.623, 0.7765, 0.6257, 0.7961, 0.5428, 0.8186, 0.5372, 0.7768, 0.7657, 0.814, 0.7735, 0.7958, 0.8562, 0.8187, 0.8397, 0.8576, 0.6257, 0.7961, 0.6333, 0.8144, 0.5591, 0.8576, 0.5428, 0.8186, 0.7535, 0.8296, 0.7657, 0.814, 0.8397, 0.8576, 0.8137, 0.8909, 0.6333, 0.8144, 0.6454, 0.8301, 0.5849, 0.891, 0.5591, 0.8576, 0.7376, 0.8415, 0.7535, 0.8296, 0.8137, 0.8909, 0.78, 0.9163, 0.6454, 0.8301, 0.6612, 0.8421, 0.6185, 0.9167, 0.5849, 0.891, 0.7193, 0.8489, 0.7376, 0.8415, 0.78, 0.9163, 0.7408, 0.9321, 0.6612, 0.8421, 0.6795, 0.8497, 0.6576, 0.9327, 0.6185, 0.9167, 0.6996, 0.8514, 0.7193, 0.8489, 0.7408, 0.9321, 0.6989, 0.9372, 0.6795, 0.8497, 0.6992, 0.8522, 0.6995, 0.9381, 0.6576, 0.9327])
me_cylinder_001.materials.append(mat_material)
me_cylinder_001.use_remesh_preserve_volume = False
me_cylinder_001.use_remesh_preserve_attributes = False
me_cylinder_001.use_mirror_vertex_groups = False
me_cylinder_001.update()

# ---- objects
ob_mesh = bpy.data.objects.new('MESH', me_cube)
ob_sphere = bpy.data.objects.new('Sphere', me_sphere)
ob_tubes = bpy.data.objects.new('Tubes', me_cylinder_001)

# ---- transforms, parenting, visibility, modifiers, constraints
ob_mesh.location = (0.0, 0.0, 0.0)
ob_mesh.scale = (0.92, 0.92, 0.92)
ob_mesh.lineart.crease_threshold = 0.0
ob_sphere.location = (0.0, 0.0, 0.0)
ob_sphere.lineart.crease_threshold = 0.0
ob_tubes.location = (0.0, 0.0, 0.0)
ob_tubes.lineart.crease_threshold = 0.0

# ---- collection membership
col_collection_1.objects.link(ob_mesh)
col_collection_1.objects.link(ob_sphere)
col_collection_1.objects.link(ob_tubes)

# ---- scene / render settings (as saved in the file)
scene.frame_start = 1; scene.frame_end = 250; scene.frame_set(1)
scene.render.engine = 'BLENDER_EEVEE_NEXT'
scene.render.image_settings.compression = 90
scene.render.resolution_percentage = 50
scene.render.dither_intensity = 0.0
scene.cycles.use_denoising = False
scene.cycles.samples = 10
scene.cycles.sampling_pattern = 'TABULATED_SOBOL'
scene.cycles.light_sampling_threshold = 0.0
scene.cycles.use_adaptive_sampling = False
scene.cycles.use_light_tree = False
scene.cycles.blur_glossy = 0.0
scene.cycles.volume_bounces = 1
scene.cycles.pixel_filter_type = 'GAUSSIAN'
scene.cycles.sample_clamp_indirect = 0.0
scene.view_settings.view_transform = 'Standard'
bpy.context.view_layer.update()

# ---- added for rendering (the .blend has no active camera and no usable light): camera, sun
cam_auto = bpy.data.cameras.new('AutoCamera')
cam_auto.lens = 50.0
cam_auto.sensor_width = 36.0
cam_auto.clip_end = 1000.0
ob_auto_camera = bpy.data.objects.new('AutoCamera', cam_auto)
scene.collection.objects.link(ob_auto_camera)
ob_auto_camera.location = (2.72431, -3.26917, 2.17945)
ob_auto_camera.rotation_euler = (1.09748, -7.21219e-08, 0.694738)
scene.camera = ob_auto_camera
light_auto_sun = bpy.data.lights.new('AutoSun', 'SUN')
light_auto_sun.energy = 3.0
light_auto_sun.angle = 0.0523599
ob_auto_sun = bpy.data.objects.new('AutoSun', light_auto_sun)
scene.collection.objects.link(ob_auto_sun)
ob_auto_sun.rotation_euler = (0.872665, 0.174533, 0.523599)
bpy.context.view_layer.update()
